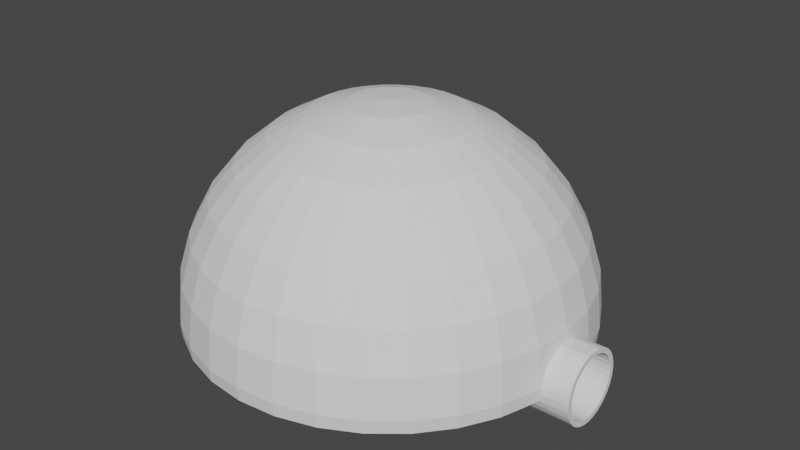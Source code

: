# Source: IGLOO_2_.BLEND  (saved by Blender 2.80.75; exported with 4.5.12 LTS)
import bpy
from mathutils import Matrix  # noqa: F401  (used for matrix-valued properties, if any)

bpy.ops.wm.read_factory_settings(use_empty=True)
scene = bpy.context.scene
scene.name = 'Scene'

# ---- collections
col_collection = bpy.data.collections.new('Collection'); scene.collection.children.link(col_collection)

# ---- world
world_world = bpy.data.worlds.new('World'); scene.world = world_world
world_world.use_nodes = True; world_world.node_tree.nodes.clear()
_N = world_world.node_tree.nodes; _L = world_world.node_tree.links
n0 = _N.new('ShaderNodeOutputWorld'); n0.name = 'World Output'; n0.location = (300, 300)
n1 = _N.new('ShaderNodeBackground'); n1.name = 'Background'; n1.location = (10, 300)
n1.inputs[0].default_value = (0.05088, 0.05088, 0.05088, 1.0)
_L.new(n1.outputs[0], n0.inputs[0])
n0.is_active_output = True
world_world.color = (0.05088, 0.05088, 0.05088)
world_world.use_sun_shadow = False
world_world.sun_shadow_jitter_overblur = 0.0

# ---- meshes
me_cylinder_002 = bpy.data.meshes.new('Cylinder.002')
me_cylinder_002.from_pydata([(0.0, 1.0, -1.0), (0.0, 1.0, 1.0), (0.1951, 0.9808, -1.0), (0.1951, 0.9808, 1.0), (0.3827, 0.9239, -1.0), (0.3827, 0.9239, 1.0), (0.5556, 0.8315, -1.0), (0.5556, 0.8315, 1.0), (0.7071, 0.7071, -1.0), (0.7071, 0.7071, 1.0), (0.8315, 0.5556, -1.0), (0.8315, 0.5556, 1.0), (0.9239, 0.3827, -1.0), (0.9239, 0.3827, 1.0), (0.9808, 0.1951, -1.0), (0.9808, 0.1951, 1.0), (1.0, 7.55e-08, -1.0), (1.0, 7.55e-08, 1.0), (0.9808, -0.1951, -1.0), (0.9808, -0.1951, 1.0), (0.9239, -0.3827, -1.0), (0.9239, -0.3827, 1.0), (0.8315, -0.5556, -1.0), (0.8315, -0.5556, 1.0), (0.7071, -0.7071, -1.0), (0.7071, -0.7071, 1.0), (0.5556, -0.8315, -1.0), (0.5556, -0.8315, 1.0), (0.3827, -0.9239, -1.0), (0.3827, -0.9239, 1.0), (0.1951, -0.9808, -1.0), (0.1951, -0.9808, 1.0), (-3.258e-07, -1.0, -1.0), (-3.258e-07, -1.0, 1.0), (-0.1951, -0.9808, -1.0), (-0.1951, -0.9808, 1.0), (-0.3827, -0.9239, -1.0), (-0.3827, -0.9239, 1.0), (-0.5556, -0.8315, -1.0), (-0.5556, -0.8315, 1.0), (-0.7071, -0.7071, -1.0), (-0.7071, -0.7071, 1.0), (-0.8315, -0.5556, -1.0), (-0.8315, -0.5556, 1.0), (-0.9239, -0.3827, -1.0), (-0.9239, -0.3827, 1.0), (-0.9239, 0.3827, -1.0), (-0.9239, 0.3827, 1.0), (-0.8315, 0.5556, -1.0), (-0.8315, 0.5556, 1.0), (-0.7071, 0.7071, -1.0), (-0.7071, 0.7071, 1.0), (-0.5556, 0.8315, -1.0), (-0.5556, 0.8315, 1.0), (-0.3827, 0.9239, -1.0), (-0.3827, 0.9239, 1.0), (-0.1951, 0.9808, -1.0), (-0.1951, 0.9808, 1.0), (-0.9738, -0.2182, -1.0), (-0.9738, -0.2182, 1.0), (-0.9731, 0.2204, 1.0), (-0.9731, 0.2204, -1.0), (-0.3292, 0.7947, 1.0), (-0.3292, 0.7947, -1.0), (-0.8376, -0.1877, 1.0), (-0.8376, -0.1877, -1.0), (-0.1678, 0.8437, 1.0), (-0.1678, 0.8437, -1.0), (-0.837, 0.1896, 1.0), (-0.837, 0.1896, -1.0), (0.4779, -0.7152, 1.0), (0.4779, -0.7152, -1.0), (0.6082, -0.6082, 1.0), (0.6082, -0.6082, -1.0), (-0.8277, 0.2204, 1.0), (-0.7947, 0.3292, 1.0), (-0.7947, 0.3292, -1.0), (-0.8277, 0.2204, -1.0), (-1.577e-08, 0.8602, 1.0), (-1.577e-08, 0.8602, -1.0), (0.7152, -0.4779, 1.0), (0.7152, -0.4779, -1.0), (-0.6082, 0.6082, 1.0), (-0.6082, 0.6082, -1.0), (-0.6082, -0.6082, 1.0), (-0.6082, -0.6082, -1.0), (-0.4779, -0.7152, 1.0), (-0.4779, -0.7152, -1.0), (-0.7152, 0.4779, 1.0), (-0.7152, 0.4779, -1.0), (-0.3292, -0.7947, 1.0), (-0.3292, -0.7947, -1.0), (0.3292, 0.7947, 1.0), (0.3292, 0.7947, -1.0), (0.1678, 0.8437, 1.0), (0.1678, 0.8437, -1.0), (-0.7152, -0.4779, 1.0), (-0.7152, -0.4779, -1.0), (0.4779, 0.7152, 1.0), (0.4779, 0.7152, -1.0), (-0.4779, 0.7152, 1.0), (-0.4779, 0.7152, -1.0), (-0.7947, -0.3292, 1.0), (-0.7947, -0.3292, -1.0), (-0.1678, -0.8437, 1.0), (-0.1678, -0.8437, -1.0), (-2.961e-07, -0.8602, 1.0), (-2.961e-07, -0.8602, -1.0), (0.8437, -0.1678, 1.0), (0.8437, -0.1678, -1.0), (0.1678, -0.8437, 1.0), (0.1678, -0.8437, -1.0), (0.7152, 0.4779, 1.0), (0.7152, 0.4779, -1.0), (-0.8284, -0.2182, -1.0), (-0.8284, -0.2182, 1.0), (0.7947, 0.3292, 1.0), (0.7947, 0.3292, -1.0), (0.6082, 0.6082, 1.0), (0.6082, 0.6082, -1.0), (0.7947, -0.3292, 1.0), (0.7947, -0.3292, -1.0), (0.3292, -0.7947, 1.0), (0.3292, -0.7947, -1.0), (0.8602, 6.494e-08, 1.0), (0.8602, 6.494e-08, -1.0), (0.8437, 0.1678, 1.0), (0.8437, 0.1678, -1.0)], [], [(0, 1, 3, 2), (2, 3, 5, 4), (4, 5, 7, 6), (6, 7, 9, 8), (8, 9, 11, 10), (10, 11, 13, 12), (12, 13, 15, 14), (14, 15, 17, 16), (16, 17, 19, 18), (18, 19, 21, 20), (20, 21, 23, 22), (22, 23, 25, 24), (24, 25, 27, 26), (26, 27, 29, 28), (28, 29, 31, 30), (30, 31, 33, 32), (32, 33, 35, 34), (34, 35, 37, 36), (36, 37, 39, 38), (38, 39, 41, 40), (40, 41, 43, 42), (42, 43, 45, 44), (44, 45, 59, 58), (46, 47, 49, 48), (48, 49, 51, 50), (50, 51, 53, 52), (52, 53, 55, 54), (3, 1, 57, 55, 53, 51, 49, 47, 60, 74, 75, 88, 82, 100, 62, 66, 78, 94, 92, 98, 118, 112, 116, 126, 124, 108, 120, 80, 72, 70, 122, 110, 106, 104, 90, 86, 84, 96, 102, 115, 59, 45, 43, 41, 39, 37, 35, 33, 31, 29, 27, 25, 23, 21, 19, 17, 15, 13, 11, 9, 7, 5), (54, 55, 57, 56), (56, 57, 1, 0), (0, 2, 4, 6, 8, 10, 12, 14, 16, 18, 20, 22, 24, 26, 28, 30, 32, 34, 36, 38, 40, 42, 44, 58, 114, 103, 97, 85, 87, 91, 105, 107, 111, 123, 71, 73, 81, 121, 109, 125, 127, 117, 113, 119, 99, 93, 95, 79, 67, 63, 101, 83, 89, 76, 77, 61, 46, 48, 50, 52, 54, 56), (61, 60, 47, 46), (58, 114, 65, 69, 77, 61), (60, 59, 58, 61), (109, 108, 124, 125), (69, 68, 74, 77), (81, 80, 120, 121), (73, 72, 80, 81), (83, 82, 88, 89), (127, 126, 116, 117), (125, 124, 126, 127), (113, 112, 118, 119), (65, 114, 115, 64), (105, 104, 106, 107), (63, 62, 100, 101), (107, 106, 110, 111), (76, 75, 74, 77), (119, 118, 98, 99), (87, 86, 90, 91), (74, 68, 64, 115, 59, 60), (99, 98, 92, 93), (71, 70, 72, 73), (67, 66, 62, 63), (101, 100, 82, 83), (115, 114, 58, 59), (64, 68, 69, 65), (123, 122, 70, 71), (85, 84, 86, 87), (77, 74, 60, 61), (103, 102, 96, 97), (117, 116, 112, 113), (95, 94, 78, 79), (89, 88, 75, 76), (121, 120, 108, 109), (91, 90, 104, 105), (79, 78, 66, 67), (102, 103, 114, 115), (111, 110, 122, 123), (93, 92, 94, 95), (97, 96, 84, 85)])
_uv = me_cylinder_002.uv_layers.new(name='UVMap')
_uv.uv.foreach_set('vector', [1.0, 0.5, 1.0, 1.0, 0.9688, 1.0, 0.9688, 0.5, 0.9688, 0.5, 0.9688, 1.0, 0.9375, 1.0, 0.9375, 0.5, 0.9375, 0.5, 0.9375, 1.0, 0.9062, 1.0, 0.9062, 0.5, 0.9062, 0.5, 0.9062, 1.0, 0.875, 1.0, 0.875, 0.5, 0.875, 0.5, 0.875, 1.0, 0.8438, 1.0, 0.8438, 0.5, 0.8438, 0.5, 0.8438, 1.0, 0.8125, 1.0, 0.8125, 0.5, 0.8125, 0.5, 0.8125, 1.0, 0.7812, 1.0, 0.7812, 0.5, 0.7812, 0.5, 0.7812, 1.0, 0.75, 1.0, 0.75, 0.5, 0.75, 0.5, 0.75, 1.0, 0.7188, 1.0, 0.7188, 0.5, 0.7188, 0.5, 0.7188, 1.0, 0.6875, 1.0, 0.6875, 0.5, 0.6875, 0.5, 0.6875, 1.0, 0.6562, 1.0, 0.6562, 0.5, 0.6562, 0.5, 0.6562, 1.0, 0.625, 1.0, 0.625, 0.5, 0.625, 0.5, 0.625, 1.0, 0.5938, 1.0, 0.5938, 0.5, 0.5938, 0.5, 0.5938, 1.0, 0.5625, 1.0, 0.5625, 0.5, 0.5625, 0.5, 0.5625, 1.0, 0.5312, 1.0, 0.5312, 0.5, 0.5312, 0.5, 0.5312, 1.0, 0.5, 1.0, 0.5, 0.5, 0.5, 0.5, 0.5, 1.0, 0.4688, 1.0, 0.4688, 0.5, 0.4688, 0.5, 0.4688, 1.0, 0.4375, 1.0, 0.4375, 0.5, 0.4375, 0.5, 0.4375, 1.0, 0.4062, 1.0, 0.4062, 0.5, 0.4062, 0.5, 0.4062, 1.0, 0.375, 1.0, 0.375, 0.5, 0.375, 0.5, 0.375, 1.0, 0.3438, 1.0, 0.3438, 0.5, 0.3438, 0.5, 0.3438, 1.0, 0.3125, 1.0, 0.3125, 0.5, 0.3125, 0.5, 0.3125, 1.0, 0.2851, 1.0, 0.2851, 0.5, 0.1875, 0.5, 0.1875, 1.0, 0.1562, 1.0, 0.1562, 0.5, 0.1562, 0.5, 0.1562, 1.0, 0.125, 1.0, 0.125, 0.5, 0.125, 0.5, 0.125, 1.0, 0.09375, 1.0, 0.09375, 0.5, 0.09375, 0.5, 0.09375, 1.0, 0.0625, 1.0, 0.0625, 0.5, 0.2968, 0.4854, 0.25, 0.49, 0.2032, 0.4854, 0.1582, 0.4717, 0.1167, 0.4496, 0.08029, 0.4197, 0.05045, 0.3833, 0.02827, 0.3418, 0.01646, 0.3029, 0.05135, 0.3029, 0.05927, 0.329, 0.07835, 0.3647, 0.104, 0.396, 0.1353, 0.4217, 0.171, 0.4407, 0.2097, 0.4525, 0.25, 0.4564, 0.2903, 0.4525, 0.329, 0.4407, 0.3647, 0.4217, 0.396, 0.396, 0.4217, 0.3647, 0.4407, 0.329, 0.4525, 0.2903, 0.4564, 0.25, 0.4525, 0.2097, 0.4407, 0.171, 0.4217, 0.1353, 0.396, 0.104, 0.3647, 0.07835, 0.329, 0.05927, 0.2903, 0.04752, 0.25, 0.04355, 0.2097, 0.04752, 0.171, 0.05927, 0.1353, 0.07835, 0.104, 0.104, 0.07835, 0.1353, 0.05927, 0.171, 0.05119, 0.1976, 0.01629, 0.1976, 0.02827, 0.1582, 0.05045, 0.1167, 0.08029, 0.08029, 0.1167, 0.05045, 0.1582, 0.02827, 0.2032, 0.01461, 0.25, 0.01, 0.2968, 0.01461, 0.3418, 0.02827, 0.3833, 0.05045, 0.4197, 0.08029, 0.4496, 0.1167, 0.4717, 0.1582, 0.4854, 0.2032, 0.49, 0.25, 0.4854, 0.2968, 0.4717, 0.3418, 0.4496, 0.3833, 0.4197, 0.4197, 0.3833, 0.4496, 0.3418, 0.4717, 0.0625, 0.5, 0.0625, 1.0, 0.03125, 1.0, 0.03125, 0.5, 0.03125, 0.5, 0.03125, 1.0, 0.0, 1.0, 0.0, 0.5, 0.75, 0.49, 0.7968, 0.4854, 0.8418, 0.4717, 0.8833, 0.4496, 0.9197, 0.4197, 0.9496, 0.3833, 0.9717, 0.3418, 0.9854, 0.2968, 0.99, 0.25, 0.9854, 0.2032, 0.9717, 0.1582, 0.9496, 0.1167, 0.9197, 0.08029, 0.8833, 0.05045, 0.8418, 0.02827, 0.7968, 0.01461, 0.75, 0.01, 0.7032, 0.01461, 0.6582, 0.02827, 0.6167, 0.05045, 0.5803, 0.08029, 0.5504, 0.1167, 0.5283, 0.1582, 0.5163, 0.1976, 0.5512, 0.1976, 0.5593, 0.171, 0.5783, 0.1353, 0.604, 0.104, 0.6353, 0.07835, 0.671, 0.05927, 0.7097, 0.04752, 0.75, 0.04355, 0.7903, 0.04752, 0.829, 0.05927, 0.8647, 0.07835, 0.896, 0.104, 0.9217, 0.1353, 0.9407, 0.171, 0.9525, 0.2097, 0.9564, 0.25, 0.9525, 0.2903, 0.9407, 0.329, 0.9217, 0.3647, 0.896, 0.396, 0.8647, 0.4217, 0.829, 0.4407, 0.7903, 0.4525, 0.75, 0.4564, 0.7097, 0.4525, 0.671, 0.4407, 0.6353, 0.4217, 0.604, 0.396, 0.5783, 0.3647, 0.5593, 0.329, 0.5514, 0.3029, 0.5165, 0.3029, 0.5283, 0.3418, 0.5504, 0.3833, 0.5803, 0.4197, 0.6167, 0.4496, 0.6582, 0.4717, 0.7032, 0.4854, 0.2145, 0.5, 0.2145, 1.0, 0.1875, 1.0, 0.1875, 0.5, 0.0, 0.0, 0.0, 0.0, 0.0, 0.0, 0.0, 0.0, 0.0, 0.0, 0.0, 0.0, 0.0, 0.0, 0.0, 0.0, 0.0, 0.0, 0.0, 0.0, 0.7188, 0.5644, 0.7188, 0.9071, 0.75, 0.9071, 0.75, 0.5644, 0.0, 0.0, 0.0, 0.0, 0.0, 0.0, 0.0, 0.0, 0.6562, 0.5644, 0.6562, 0.9071, 0.6875, 0.9071, 0.6875, 0.5644, 0.625, 0.5644, 0.625, 0.9071, 0.6562, 0.9071, 0.6562, 0.5644, 0.125, 0.5644, 0.125, 0.9071, 0.1562, 0.9071, 0.1562, 0.5644, 0.7812, 0.5644, 0.7812, 0.9071, 0.8125, 0.9071, 0.8125, 0.5644, 0.75, 0.5644, 0.75, 0.9071, 0.7812, 0.9071, 0.7812, 0.5644, 0.8438, 0.5644, 0.8438, 0.9071, 0.875, 0.9071, 0.875, 0.5644, 0.0, 0.0, 0.0, 0.0, 0.0, 0.0, 0.0, 0.0, 0.4688, 0.5644, 0.4688, 0.9071, 0.5, 0.9071, 0.5, 0.5644, 0.0625, 0.5644, 0.0625, 0.9071, 0.09375, 0.9071, 0.09375, 0.5644, 0.5, 0.5644, 0.5, 0.9071, 0.5312, 0.9071, 0.5312, 0.5644, 0.1875, 0.5644, 0.1875, 0.9071, 0.2086, 0.9071, 0.2086, 0.5644, 0.875, 0.5644, 0.875, 0.9071, 0.9062, 0.9071, 0.9062, 0.5644, 0.4062, 0.5644, 0.4062, 0.9071, 0.4375, 0.9071, 0.4375, 0.5644, 0.0, 0.0, 0.0, 0.0, 0.0, 0.0, 0.0, 0.0, 0.0, 0.0, 0.0, 0.0, 0.9062, 0.5644, 0.9062, 0.9071, 0.9375, 0.9071, 0.9375, 0.5644, 0.5938, 0.5644, 0.5938, 0.9071, 0.625, 0.9071, 0.625, 0.5644, 0.03125, 0.5644, 0.03125, 0.9071, 0.0625, 0.9071, 0.0625, 0.5644, 0.09375, 0.5644, 0.09375, 0.9071, 0.125, 0.9071, 0.125, 0.5644, 0.5788, 0.8604, 0.5788, 0.8865, 0.6178, 0.8865, 0.6178, 0.8604, 0.0, 0.0, 0.0, 0.0, 0.0, 0.0, 0.0, 0.0, 0.5625, 0.5644, 0.5625, 0.9071, 0.5938, 0.9071, 0.5938, 0.5644, 0.375, 0.5644, 0.375, 0.9071, 0.4062, 0.9071, 0.4062, 0.5644, 0.5786, 0.3635, 0.5786, 0.3896, 0.6176, 0.3896, 0.6176, 0.3635, 0.3125, 0.5644, 0.3125, 0.9071, 0.3438, 0.9071, 0.3438, 0.5644, 0.8125, 0.5644, 0.8125, 0.9071, 0.8438, 0.9071, 0.8438, 0.5644, 0.9688, 0.5644, 0.9688, 0.9071, 1.0, 0.9071, 1.0, 0.5644, 0.1562, 0.5644, 0.1562, 0.9071, 0.1875, 0.9071, 0.1875, 0.5644, 0.6875, 0.5644, 0.6875, 0.9071, 0.7188, 0.9071, 0.7188, 0.5644, 0.4375, 0.5644, 0.4375, 0.9071, 0.4688, 0.9071, 0.4688, 0.5644, 0.0, 0.5644, 0.0, 0.9071, 0.03125, 0.9071, 0.03125, 0.5644, 0.3125, 0.9071, 0.3125, 0.5644, 0.291, 0.5644, 0.291, 0.9071, 0.5312, 0.5644, 0.5312, 0.9071, 0.5625, 0.9071, 0.5625, 0.5644, 0.9375, 0.5644, 0.9375, 0.9071, 0.9688, 0.9071, 0.9688, 0.5644, 0.3438, 0.5644, 0.3438, 0.9071, 0.375, 0.9071, 0.375, 0.5644])
me_cylinder_002.use_remesh_preserve_volume = False
me_cylinder_002.use_remesh_preserve_attributes = False
me_cylinder_002.use_mirror_vertex_groups = False
me_cylinder_002.update()
me_cube_007 = bpy.data.meshes.new('Cube.007')
me_cube_007.from_pydata([(0.8542, 0.0334, -1.0), (0.8542, -0.0334, -1.0), (0.8111, -0.179, 1.0), (0.8089, -0.1785, -1.0), (0.1613, -0.8997, 1.0), (0.1609, -0.8974, -1.0), (-8.161e-08, -0.9173, 1.0), (-7.994e-08, -0.9149, -1.0), (-0.1613, -0.8997, 1.0), (-0.1609, -0.8974, -1.0), (-0.5847, -0.6487, 1.0), (-0.5832, -0.647, -1.0), (-0.4594, -0.7627, 1.0), (-0.4582, -0.7607, -1.0), (-0.764, 0.351, 1.0), (-0.762, 0.3501, -1.0), (0.6876, -0.5096, 1.0), (0.6858, -0.5083, -1.0), (-0.6876, 0.5096, 1.0), (-0.6858, 0.5083, -1.0), (0.764, -0.351, 1.0), (0.762, -0.3501, -1.0), (0.824, 0.0334, 1.0), (0.8218, 0.0334, -1.0), (0.4594, -0.7627, 1.0), (0.4582, -0.7607, -1.0), (0.5847, -0.6487, 1.0), (0.5832, -0.647, -1.0), (0.3165, -0.8475, 1.0), (0.3156, -0.8453, -1.0), (-0.1613, 0.8997, 1.0), (-0.1609, 0.8974, -1.0), (0.764, 0.351, 1.0), (0.762, 0.3501, -1.0), (0.8111, 0.179, 1.0), (0.8089, 0.1785, -1.0), (-0.8111, -0.179, 1.0), (-0.8089, -0.1785, -1.0), (0.6876, 0.5096, 1.0), (0.6858, 0.5083, -1.0), (0.4594, 0.7627, 1.0), (0.4582, 0.7607, -1.0), (-0.8269, -1.239e-07, 1.0), (-0.8248, -1.183e-07, -1.0), (0.824, -0.0334, 1.0), (0.8218, -0.0334, -1.0), (-0.6876, -0.5096, 1.0), (-0.6858, -0.5083, -1.0), (-0.8111, 0.179, 1.0), (-0.8089, 0.1785, -1.0), (-0.3165, 0.8475, 1.0), (-0.3156, 0.8453, -1.0), (0.5847, 0.6487, 1.0), (0.5832, 0.647, -1.0), (0.0, 0.9173, 1.0), (0.0, 0.9149, -1.0), (0.3165, 0.8475, 1.0), (0.3156, 0.8453, -1.0), (-0.764, -0.351, 1.0), (-0.762, -0.3501, -1.0), (-0.5847, 0.6487, 1.0), (-0.5832, 0.647, -1.0), (-0.4594, 0.7627, 1.0), (-0.4582, 0.7607, -1.0), (0.1613, 0.8997, 1.0), (0.1609, 0.8974, -1.0), (0.8237, -0.0334, -1.0), (0.8342, -0.0334, 0.3207), (0.8237, -0.0334, 1.0), (0.8237, -0.0334, 0.7761), (0.8237, -0.0334, 0.7761), (0.8237, 0.0334, -1.0), (0.8237, 0.0334, 0.7761), (0.8237, 0.0334, 1.0), (0.8237, 0.0334, 0.7761), (0.8303, -0.0334, -1.0)], [(1, 67), (66, 70), (69, 70), (71, 0)], [(5, 4, 6, 7), (25, 24, 28, 29), (53, 52, 38, 39), (29, 28, 4, 5), (19, 18, 60, 61), (37, 36, 42, 43), (63, 62, 50, 51), (15, 14, 18, 19), (43, 42, 48, 49), (11, 10, 46, 47), (51, 50, 30, 31), (59, 58, 36, 37), (49, 48, 14, 15), (57, 56, 40, 41), (39, 38, 32, 33), (13, 12, 10, 11), (27, 26, 24, 25), (3, 2, 20, 21), (31, 30, 54, 55), (33, 32, 34, 35), (7, 6, 8, 9), (23, 72, 71), (41, 40, 52, 53), (21, 20, 16, 17), (65, 64, 56, 57), (47, 46, 58, 59), (9, 8, 12, 13), (61, 60, 62, 63), (55, 54, 64, 65), (17, 16, 26, 27), (45, 70, 44, 2, 3), (35, 34, 22, 74, 72, 23), (44, 68, 73, 22, 34, 32, 38, 52, 40, 56, 64, 54, 30, 50, 62, 60, 18, 14, 48, 42, 36, 58, 46, 10, 12, 8, 6, 4, 28, 24, 26, 16, 20, 2), (71, 66, 1, 75, 45, 3, 21, 17, 27, 25, 29, 5, 7, 9, 13, 11, 47, 59, 37, 43, 49, 15, 19, 61, 63, 51, 31, 55, 65, 57, 41, 53, 39, 33, 35, 23)])
_uv = me_cube_007.uv_layers.new(name='UVMap')
_uv.uv.foreach_set('vector', [0.2812, 0.4836, 0.2812, 0.4921, 0.25, 0.4921, 0.25, 0.4836, 0.3437, 0.4836, 0.3437, 0.4921, 0.3125, 0.4921, 0.3125, 0.4836, 0.625, 0.4836, 0.625, 0.4921, 0.5937, 0.4921, 0.5937, 0.4836, 0.3125, 0.4836, 0.3125, 0.4921, 0.2812, 0.4921, 0.2812, 0.4836, 0.9062, 0.4836, 0.9062, 0.4921, 0.875, 0.4921, 0.875, 0.4836, 0.03125, 0.4836, 0.03125, 0.4921, 0.0, 0.4921, 0.0, 0.4836, 0.8438, 0.4836, 0.8438, 0.4921, 0.8125, 0.4921, 0.8125, 0.4836, 0.9375, 0.4836, 0.9375, 0.4921, 0.9062, 0.4921, 0.9062, 0.4836, 1.0, 0.4836, 1.0, 0.4921, 0.9688, 0.4921, 0.9688, 0.4836, 0.125, 0.4836, 0.125, 0.4921, 0.09375, 0.4921, 0.09375, 0.4836, 0.8125, 0.4836, 0.8125, 0.4921, 0.7812, 0.4921, 0.7812, 0.4836, 0.0625, 0.4836, 0.0625, 0.4921, 0.03125, 0.4921, 0.03125, 0.4836, 0.9688, 0.4836, 0.9688, 0.4921, 0.9375, 0.4921, 0.9375, 0.4836, 0.6875, 0.4836, 0.6875, 0.4921, 0.6562, 0.4921, 0.6562, 0.4836, 0.5937, 0.4836, 0.5937, 0.4921, 0.5625, 0.4921, 0.5625, 0.4836, 0.1562, 0.4836, 0.1562, 0.4921, 0.125, 0.4921, 0.125, 0.4836, 0.375, 0.4836, 0.375, 0.4921, 0.3437, 0.4921, 0.3437, 0.4836, 0.4687, 0.4836, 0.4687, 0.4921, 0.4375, 0.4921, 0.4375, 0.4836, 0.7812, 0.4836, 0.7812, 0.4921, 0.75, 0.4921, 0.75, 0.4836, 0.5625, 0.4836, 0.5625, 0.4921, 0.5312, 0.4921, 0.5312, 0.4836, 0.25, 0.4836, 0.25, 0.4921, 0.2187, 0.4921, 0.2187, 0.4836, 0.4117, 0.2795, 0.4525, 0.2833, 0.4117, 0.2833, 0.6562, 0.4836, 0.6562, 0.4921, 0.625, 0.4921, 0.625, 0.4836, 0.4375, 0.4836, 0.4375, 0.4921, 0.4062, 0.4921, 0.4062, 0.4836, 0.7188, 0.4836, 0.7188, 0.4921, 0.6875, 0.4921, 0.6875, 0.4836, 0.09375, 0.4836, 0.09375, 0.4921, 0.0625, 0.4921, 0.0625, 0.4836, 0.6234, 0.6739, 0.4145, 0.5841, 0.3874, 0.5781, 0.634, 0.6614, 0.875, 0.4836, 0.875, 0.4921, 0.8438, 0.4921, 0.8438, 0.4836, 0.75, 0.4836, 0.75, 0.4921, 0.7188, 0.4921, 0.7188, 0.4836, 0.4062, 0.4836, 0.4062, 0.4921, 0.375, 0.4921, 0.375, 0.4836, 0.4941, 0.4836, 0.4942, 0.4911, 0.4942, 0.4921, 0.4687, 0.4921, 0.4687, 0.4836, 0.5312, 0.4836, 0.5312, 0.4921, 0.5058, 0.4921, 0.5058, 0.4911, 0.5058, 0.4911, 0.5059, 0.4836, 0.647, 0.6292, 0.647, 0.6292, 0.647, 0.6208, 0.647, 0.6208, 0.6486, 0.6026, 0.6545, 0.5811, 0.6641, 0.5613, 0.6769, 0.5439, 0.6926, 0.5297, 0.7104, 0.5191, 0.7298, 0.5125, 0.75, 0.5103, 0.7702, 0.5125, 0.7896, 0.5191, 0.8074, 0.5297, 0.8231, 0.5439, 0.8359, 0.5613, 0.8455, 0.5811, 0.8514, 0.6026, 0.8534, 0.625, 0.8514, 0.6474, 0.8455, 0.6689, 0.8359, 0.6887, 0.8231, 0.7061, 0.8074, 0.7203, 0.7702, 0.7375, 0.75, 0.7397, 0.7298, 0.7375, 0.7104, 0.7309, 0.6926, 0.7203, 0.6769, 0.7061, 0.6641, 0.6887, 0.6545, 0.6689, 0.6486, 0.6474, 0.353, 0.6208, 0.353, 0.6292, 0.3568, 0.6292, 0.3538, 0.6292, 0.3527, 0.6292, 0.3511, 0.6473, 0.3452, 0.6688, 0.3357, 0.6885, 0.3229, 0.7059, 0.3073, 0.7201, 0.2895, 0.7307, 0.2701, 0.7372, 0.25, 0.7394, 0.2299, 0.7372, 0.1927, 0.7201, 0.1771, 0.7059, 0.1643, 0.6885, 0.1548, 0.6688, 0.1489, 0.6473, 0.1469, 0.625, 0.1489, 0.6027, 0.1548, 0.5812, 0.1643, 0.5615, 0.1771, 0.5441, 0.1927, 0.5299, 0.2105, 0.5193, 0.2299, 0.5128, 0.25, 0.5106, 0.2701, 0.5128, 0.2895, 0.5193, 0.3073, 0.5299, 0.3229, 0.5441, 0.3357, 0.5615, 0.3452, 0.5812, 0.3511, 0.6027, 0.3527, 0.6208])
me_cube_007.use_remesh_preserve_volume = False
me_cube_007.use_remesh_preserve_attributes = False
me_cube_007.use_mirror_vertex_groups = False
me_cube_007.update()
me_sphere = bpy.data.meshes.new('Sphere')
me_sphere.from_pydata([(0.0, 0.1878, 0.9147), (0.0, 0.3683, 0.8599), (0.0, 0.5347, 0.771), (0.0, 0.6805, 0.6513), (0.0, 0.8002, 0.5054), (0.0, 0.8892, 0.3391), (0.0, 0.9439, 0.1585), (0.0, 0.9624, -0.02925), (0.03663, 0.1842, 0.9147), (0.07185, 0.3612, 0.8599), (0.1043, 0.5244, 0.771), (0.1328, 0.6675, 0.6513), (0.1561, 0.7849, 0.5054), (0.1735, 0.8721, 0.3391), (0.1842, 0.9258, 0.1585), (0.1878, 0.9439, -0.02925), (0.07185, 0.1735, 0.9147), (0.1409, 0.3403, 0.8599), (0.2046, 0.494, 0.771), (0.2604, 0.6287, 0.6513), (0.3062, 0.7393, 0.5054), (0.3403, 0.8215, 0.3391), (0.3612, 0.8721, 0.1585), (0.3683, 0.8892, -0.02925), (0.1043, 0.1561, 0.9147), (0.2046, 0.3062, 0.8599), (0.2971, 0.4446, 0.771), (0.3781, 0.5658, 0.6513), (0.4446, 0.6654, 0.5054), (0.494, 0.7393, 0.3391), (0.5244, 0.7849, 0.1585), (0.5347, 0.8002, -0.02925), (0.1328, 0.1328, 0.9147), (0.2604, 0.2604, 0.8599), (0.3781, 0.3781, 0.771), (0.4812, 0.4812, 0.6513), (0.5658, 0.5658, 0.5054), (0.6287, 0.6287, 0.3391), (0.6675, 0.6675, 0.1585), (0.6805, 0.6805, -0.02925), (0.1561, 0.1043, 0.9147), (0.3062, 0.2046, 0.8599), (0.4446, 0.2971, 0.771), (0.5658, 0.3781, 0.6513), (0.6654, 0.4446, 0.5054), (0.7393, 0.494, 0.3391), (0.7849, 0.5244, 0.1585), (0.8002, 0.5347, -0.02925), (0.1735, 0.07185, 0.9147), (0.3403, 0.1409, 0.8599), (0.494, 0.2046, 0.771), (0.6287, 0.2604, 0.6513), (0.7393, 0.3062, 0.5054), (0.8215, 0.3403, 0.3391), (0.8721, 0.3612, 0.1585), (0.8892, 0.3683, -0.02925), (0.1842, 0.03663, 0.9147), (0.3612, 0.07185, 0.8599), (0.5244, 0.1043, 0.771), (0.6675, 0.1328, 0.6513), (0.7849, 0.1561, 0.5054), (0.8721, 0.1735, 0.3391), (0.9258, 0.1842, 0.1585), (0.9439, 0.1878, -0.02925), (0.1878, -3.144e-07, 0.9147), (0.3683, -3.072e-07, 0.8599), (0.5347, -3e-07, 0.771), (0.6805, -3.072e-07, 0.6513), (0.8002, -3.215e-07, 0.5054), (0.8892, -2.642e-07, 0.3391), (0.9439, -3.789e-07, 0.1585), (0.1842, -0.03663, 0.9147), (0.3612, -0.07185, 0.8599), (0.5244, -0.1043, 0.771), (0.6675, -0.1328, 0.6513), (0.7849, -0.1561, 0.5054), (0.8721, -0.1735, 0.3391), (0.9258, -0.1842, 0.1585), (0.9439, -0.1878, -0.02925), (0.1735, -0.07185, 0.9147), (0.3403, -0.1409, 0.8599), (0.494, -0.2046, 0.771), (0.6287, -0.2604, 0.6513), (0.7393, -0.3062, 0.5054), (0.8215, -0.3403, 0.3391), (0.8721, -0.3612, 0.1585), (0.8892, -0.3683, -0.02925), (0.1561, -0.1043, 0.9147), (0.3062, -0.2046, 0.8599), (0.4446, -0.2971, 0.771), (0.5658, -0.3781, 0.6513), (0.6654, -0.4446, 0.5054), (0.7393, -0.494, 0.3391), (0.7849, -0.5244, 0.1585), (0.8002, -0.5347, -0.02925), (0.1328, -0.1328, 0.9147), (0.2604, -0.2604, 0.8599), (0.3781, -0.3781, 0.771), (0.4812, -0.4812, 0.6513), (0.5658, -0.5658, 0.5054), (0.6287, -0.6287, 0.3391), (0.6675, -0.6675, 0.1585), (0.6805, -0.6805, -0.02925), (0.1043, -0.1561, 0.9147), (0.2046, -0.3062, 0.8599), (0.2971, -0.4446, 0.771), (0.3781, -0.5658, 0.6513), (0.4446, -0.6654, 0.5054), (0.494, -0.7393, 0.3391), (0.5244, -0.7849, 0.1585), (0.5347, -0.8002, -0.02925), (0.07185, -0.1735, 0.9147), (0.1409, -0.3403, 0.8599), (0.2046, -0.494, 0.771), (0.2604, -0.6287, 0.6513), (0.3062, -0.7393, 0.5054), (0.3403, -0.8215, 0.3391), (0.3612, -0.8721, 0.1585), (0.3683, -0.8892, -0.02925), (0.03663, -0.1842, 0.9147), (0.07185, -0.3612, 0.8599), (0.1043, -0.5244, 0.771), (0.1328, -0.6675, 0.6513), (0.1561, -0.7849, 0.5054), (0.1735, -0.8721, 0.3391), (0.1842, -0.9258, 0.1585), (0.1878, -0.9439, -0.02925), (-6.941e-09, -0.1878, 0.9147), (3.967e-08, -0.3683, 0.8599), (2.533e-08, -0.5347, 0.771), (-2.487e-08, -0.6805, 0.6513), (-8.223e-08, -0.8002, 0.5054), (6.118e-08, -0.8892, 0.3391), (-8.223e-08, -0.9439, 0.1585), (-9.657e-08, -0.9624, -0.02925), (-0.03663, -0.1842, 0.9147), (-0.07185, -0.3612, 0.8599), (-0.1043, -0.5244, 0.771), (-0.1328, -0.6675, 0.6513), (-0.1561, -0.7849, 0.5054), (-0.1735, -0.8721, 0.3391), (-0.1842, -0.9258, 0.1585), (-0.1878, -0.9439, -0.02925), (-0.07185, -0.1735, 0.9147), (-0.1409, -0.3403, 0.8599), (-0.2046, -0.494, 0.771), (-0.2604, -0.6287, 0.6513), (-0.3062, -0.7393, 0.5054), (-0.3403, -0.8215, 0.3391), (-0.3612, -0.8721, 0.1585), (-0.3683, -0.8892, -0.02925), (-0.1043, -0.1561, 0.9147), (-0.2046, -0.3062, 0.8599), (-0.2971, -0.4446, 0.771), (-0.3781, -0.5658, 0.6513), (-0.4446, -0.6654, 0.5054), (-0.494, -0.7393, 0.3391), (-0.5244, -0.7849, 0.1585), (-0.5347, -0.8002, -0.02925), (-2.217e-07, -5.353e-07, 0.9332), (-0.1328, -0.1328, 0.9147), (-0.2604, -0.2604, 0.8599), (-0.3781, -0.3781, 0.771), (-0.4812, -0.4812, 0.6513), (-0.5658, -0.5658, 0.5054), (-0.6287, -0.6287, 0.3391), (-0.6675, -0.6675, 0.1585), (-0.6805, -0.6805, -0.02925), (-0.1561, -0.1043, 0.9147), (-0.3062, -0.2046, 0.8599), (-0.4446, -0.2971, 0.771), (-0.5658, -0.3781, 0.6513), (-0.6654, -0.4446, 0.5054), (-0.7393, -0.494, 0.3391), (-0.7849, -0.5244, 0.1585), (-0.8002, -0.5347, -0.02925), (-0.1735, -0.07185, 0.9147), (-0.3403, -0.1409, 0.8599), (-0.494, -0.2046, 0.771), (-0.6287, -0.2604, 0.6513), (-0.7393, -0.3062, 0.5054), (-0.8215, -0.3403, 0.3391), (-0.8721, -0.3612, 0.1585), (-0.8892, -0.3683, -0.02925), (-0.1842, -0.03663, 0.9147), (-0.3612, -0.07185, 0.8599), (-0.5244, -0.1043, 0.771), (-0.6675, -0.1328, 0.6513), (-0.7849, -0.1561, 0.5054), (-0.8721, -0.1735, 0.3391), (-0.9258, -0.1842, 0.1585), (-0.9439, -0.1878, -0.02925), (-0.1878, -3e-07, 0.9147), (-0.3683, -2.713e-07, 0.8599), (-0.5347, -2.713e-07, 0.771), (-0.6805, -1.781e-07, 0.6513), (-0.8002, -1.351e-07, 0.5054), (-0.8892, -3.072e-07, 0.3391), (-0.9439, -9.207e-08, 0.1585), (-0.9624, -1.351e-07, -0.02925), (-0.1842, 0.03663, 0.9147), (-0.3612, 0.07185, 0.8599), (-0.5244, 0.1043, 0.771), (-0.6675, 0.1328, 0.6513), (-0.7849, 0.1561, 0.5054), (-0.8721, 0.1735, 0.3391), (-0.9258, 0.1842, 0.1585), (-0.9439, 0.1878, -0.02925), (-0.1735, 0.07185, 0.9147), (-0.3403, 0.1409, 0.8599), (-0.494, 0.2046, 0.771), (-0.6287, 0.2604, 0.6513), (-0.7393, 0.3062, 0.5054), (-0.8215, 0.3403, 0.3391), (-0.8721, 0.3612, 0.1585), (-0.8892, 0.3683, -0.02925), (-0.1561, 0.1043, 0.9147), (-0.3062, 0.2046, 0.8599), (-0.4446, 0.2971, 0.771), (-0.5658, 0.3781, 0.6513), (-0.6654, 0.4446, 0.5054), (-0.7393, 0.494, 0.3391), (-0.7849, 0.5244, 0.1585), (-0.8002, 0.5347, -0.02925), (-0.1328, 0.1328, 0.9147), (-0.2604, 0.2604, 0.8599), (-0.3781, 0.3781, 0.771), (-0.4812, 0.4812, 0.6513), (-0.5658, 0.5658, 0.5054), (-0.6287, 0.6287, 0.3391), (-0.6675, 0.6675, 0.1585), (-0.6805, 0.6805, -0.02925), (-0.1043, 0.1561, 0.9147), (-0.2046, 0.3062, 0.8599), (-0.2971, 0.4446, 0.771), (-0.3781, 0.5658, 0.6513), (-0.4446, 0.6654, 0.5054), (-0.494, 0.7393, 0.3391), (-0.5244, 0.7849, 0.1585), (-0.5347, 0.8002, -0.02925), (-0.07185, 0.1735, 0.9147), (-0.1409, 0.3403, 0.8599), (-0.2046, 0.494, 0.771), (-0.2604, 0.6287, 0.6513), (-0.3062, 0.7393, 0.5054), (-0.3403, 0.8215, 0.3391), (-0.3612, 0.8721, 0.1585), (-0.3683, 0.8892, -0.02925), (-0.03663, 0.1842, 0.9147), (-0.07185, 0.3612, 0.8599), (-0.1043, 0.5244, 0.771), (-0.1328, 0.6675, 0.6513), (-0.1561, 0.7849, 0.5054), (-0.1735, 0.8721, 0.3391), (-0.1842, 0.9258, 0.1585), (-0.1878, 0.9439, -0.02925), (0.0, 0.1951, 0.9515), (0.0, 0.3827, 0.8946), (0.0, 0.5556, 0.8022), (0.0, 0.7071, 0.6779), (0.0, 0.8315, 0.5263), (0.0, 0.9239, 0.3534), (0.0, 0.9808, 0.1658), (0.0, 1.0, -0.02925), (0.03806, 0.1913, 0.9515), (0.07466, 0.3753, 0.8946), (0.1084, 0.5449, 0.8022), (0.1379, 0.6935, 0.6779), (0.1622, 0.8155, 0.5263), (0.1802, 0.9061, 0.3534), (0.1913, 0.9619, 0.1658), (0.1951, 0.9808, -0.02925), (0.07466, 0.1802, 0.9515), (0.1464, 0.3536, 0.8946), (0.2126, 0.5133, 0.8022), (0.2706, 0.6533, 0.6779), (0.3182, 0.7682, 0.5263), (0.3536, 0.8536, 0.3534), (0.3753, 0.9061, 0.1658), (0.3827, 0.9239, -0.02925), (0.1084, 0.1622, 0.9515), (0.2126, 0.3182, 0.8946), (0.3087, 0.4619, 0.8022), (0.3928, 0.5879, 0.6779), (0.4619, 0.6913, 0.5263), (0.5133, 0.7682, 0.3534), (0.5449, 0.8155, 0.1658), (0.5556, 0.8315, -0.02925), (0.1379, 0.1379, 0.9515), (0.2706, 0.2706, 0.8946), (0.3928, 0.3928, 0.8022), (0.5, 0.5, 0.6779), (0.5879, 0.5879, 0.5263), (0.6533, 0.6533, 0.3534), (0.6935, 0.6935, 0.1658), (0.7071, 0.7071, -0.02925), (0.1622, 0.1084, 0.9515), (0.3182, 0.2126, 0.8946), (0.4619, 0.3087, 0.8022), (0.5879, 0.3928, 0.6779), (0.6913, 0.4619, 0.5263), (0.7682, 0.5133, 0.3534), (0.8155, 0.5449, 0.1658), (0.8315, 0.5556, -0.02925), (0.1802, 0.07466, 0.9515), (0.3536, 0.1464, 0.8946), (0.5133, 0.2126, 0.8022), (0.6533, 0.2706, 0.6779), (0.7682, 0.3182, 0.5263), (0.8536, 0.3536, 0.3534), (0.9061, 0.3753, 0.1658), (0.9239, 0.3827, -0.02925), (0.1913, 0.03806, 0.9515), (0.3753, 0.07466, 0.8946), (0.5449, 0.1084, 0.8022), (0.6935, 0.1379, 0.6779), (0.8155, 0.1622, 0.5263), (0.9061, 0.1802, 0.3534), (0.9619, 0.1913, 0.1658), (0.9808, 0.1951, -0.02925), (0.1951, -3.266e-07, 0.9515), (0.3827, -3.192e-07, 0.8946), (0.5556, -3.117e-07, 0.8022), (0.7071, -3.192e-07, 0.6779), (0.8315, -3.341e-07, 0.5263), (0.9239, -2.745e-07, 0.3534), (0.9808, -3.937e-07, 0.1658), (0.1913, -0.03806, 0.9515), (0.3753, -0.07466, 0.8946), (0.5449, -0.1084, 0.8022), (0.6935, -0.138, 0.6779), (0.8155, -0.1622, 0.5263), (0.9061, -0.1802, 0.3534), (0.9619, -0.1913, 0.1658), (0.9808, -0.1951, -0.02925), (0.1802, -0.07466, 0.9515), (0.3536, -0.1464, 0.8946), (0.5133, -0.2126, 0.8022), (0.6533, -0.2706, 0.6779), (0.7682, -0.3182, 0.5263), (0.8536, -0.3536, 0.3534), (0.9061, -0.3753, 0.1658), (0.9239, -0.3827, -0.02925), (0.1622, -0.1084, 0.9515), (0.3182, -0.2126, 0.8946), (0.4619, -0.3087, 0.8022), (0.5879, -0.3928, 0.6779), (0.6913, -0.4619, 0.5263), (0.7682, -0.5133, 0.3534), (0.8155, -0.5449, 0.1658), (0.8315, -0.5556, -0.02925), (0.1379, -0.138, 0.9515), (0.2706, -0.2706, 0.8946), (0.3928, -0.3928, 0.8022), (0.5, -0.5, 0.6779), (0.5879, -0.5879, 0.5263), (0.6533, -0.6533, 0.3534), (0.6935, -0.6935, 0.1658), (0.7071, -0.7071, -0.02925), (0.1084, -0.1622, 0.9515), (0.2126, -0.3182, 0.8946), (0.3087, -0.4619, 0.8022), (0.3928, -0.5879, 0.6779), (0.4619, -0.6913, 0.5263), (0.5133, -0.7682, 0.3534), (0.5449, -0.8155, 0.1658), (0.5556, -0.8315, -0.02925), (0.07466, -0.1802, 0.9515), (0.1464, -0.3536, 0.8946), (0.2126, -0.5133, 0.8022), (0.2706, -0.6533, 0.6779), (0.3182, -0.7682, 0.5263), (0.3536, -0.8536, 0.3534), (0.3753, -0.9061, 0.1658), (0.3827, -0.9239, -0.02925), (0.03806, -0.1913, 0.9515), (0.07466, -0.3753, 0.8946), (0.1084, -0.5449, 0.8022), (0.1379, -0.6935, 0.6779), (0.1622, -0.8155, 0.5263), (0.1802, -0.9061, 0.3534), (0.1913, -0.9619, 0.1658), (0.1951, -0.9808, -0.02925), (-7.212e-09, -0.1951, 0.9515), (4.122e-08, -0.3827, 0.8946), (2.632e-08, -0.5556, 0.8022), (-2.584e-08, -0.7071, 0.6779), (-8.544e-08, -0.8315, 0.5263), (6.357e-08, -0.9239, 0.3534), (-8.544e-08, -0.9808, 0.1658), (-1.003e-07, -1.0, -0.02925), (-0.03806, -0.1913, 0.9515), (-0.07466, -0.3753, 0.8946), (-0.1084, -0.5449, 0.8022), (-0.1379, -0.6935, 0.6779), (-0.1622, -0.8155, 0.5263), (-0.1802, -0.9061, 0.3534), (-0.1913, -0.9619, 0.1658), (-0.1951, -0.9808, -0.02925), (-0.07466, -0.1802, 0.9515), (-0.1464, -0.3536, 0.8946), (-0.2126, -0.5133, 0.8022), (-0.2706, -0.6533, 0.6779), (-0.3182, -0.7682, 0.5263), (-0.3536, -0.8536, 0.3534), (-0.3753, -0.9061, 0.1658), (-0.3827, -0.9239, -0.02925), (-0.1084, -0.1622, 0.9515), (-0.2126, -0.3182, 0.8946), (-0.3087, -0.4619, 0.8022), (-0.3928, -0.5879, 0.6779), (-0.4619, -0.6913, 0.5263), (-0.5133, -0.7682, 0.3534), (-0.5449, -0.8155, 0.1658), (-0.5556, -0.8315, -0.02925), (-2.304e-07, -5.562e-07, 0.9708), (-0.1379, -0.138, 0.9515), (-0.2706, -0.2706, 0.8946), (-0.3928, -0.3928, 0.8022), (-0.5, -0.5, 0.6779), (-0.5879, -0.5879, 0.5263), (-0.6533, -0.6533, 0.3534), (-0.6935, -0.6935, 0.1658), (-0.7071, -0.7071, -0.02925), (-0.1622, -0.1084, 0.9515), (-0.3182, -0.2126, 0.8946), (-0.4619, -0.3087, 0.8022), (-0.5879, -0.3928, 0.6779), (-0.6913, -0.4619, 0.5263), (-0.7682, -0.5133, 0.3534), (-0.8155, -0.5449, 0.1658), (-0.8315, -0.5556, -0.02925), (-0.1802, -0.07466, 0.9515), (-0.3536, -0.1464, 0.8946), (-0.5133, -0.2126, 0.8022), (-0.6533, -0.2706, 0.6779), (-0.7682, -0.3182, 0.5263), (-0.8536, -0.3536, 0.3534), (-0.9061, -0.3753, 0.1658), (-0.9239, -0.3827, -0.02925), (-0.1913, -0.03806, 0.9515), (-0.3753, -0.07466, 0.8946), (-0.5449, -0.1084, 0.8022), (-0.6935, -0.1379, 0.6779), (-0.8155, -0.1622, 0.5263), (-0.9061, -0.1802, 0.3534), (-0.9619, -0.1913, 0.1658), (-0.9808, -0.1951, -0.02925), (-0.1951, -3.117e-07, 0.9515), (-0.3827, -2.819e-07, 0.8946), (-0.5556, -2.819e-07, 0.8022), (-0.7071, -1.851e-07, 0.6779), (-0.8315, -1.404e-07, 0.5263), (-0.9239, -3.192e-07, 0.3534), (-0.9808, -9.567e-08, 0.1658), (-1.0, -1.404e-07, -0.02925), (-0.1913, 0.03806, 0.9515), (-0.3753, 0.07466, 0.8946), (-0.5449, 0.1084, 0.8022), (-0.6935, 0.1379, 0.6779), (-0.8155, 0.1622, 0.5263), (-0.9061, 0.1802, 0.3534), (-0.9619, 0.1913, 0.1658), (-0.9808, 0.1951, -0.02925), (-0.1802, 0.07466, 0.9515), (-0.3536, 0.1464, 0.8946), (-0.5133, 0.2126, 0.8022), (-0.6533, 0.2706, 0.6779), (-0.7682, 0.3182, 0.5263), (-0.8536, 0.3536, 0.3534), (-0.9061, 0.3753, 0.1658), (-0.9239, 0.3827, -0.02925), (-0.1622, 0.1084, 0.9515), (-0.3182, 0.2126, 0.8946), (-0.4619, 0.3087, 0.8022), (-0.5879, 0.3928, 0.6779), (-0.6913, 0.4619, 0.5263), (-0.7682, 0.5133, 0.3534), (-0.8155, 0.5449, 0.1658), (-0.8315, 0.5556, -0.02925), (-0.1379, 0.1379, 0.9515), (-0.2706, 0.2706, 0.8946), (-0.3928, 0.3928, 0.8022), (-0.5, 0.5, 0.6779), (-0.5879, 0.5879, 0.5263), (-0.6533, 0.6533, 0.3534), (-0.6935, 0.6935, 0.1658), (-0.7071, 0.7071, -0.02925), (-0.1084, 0.1622, 0.9515), (-0.2126, 0.3182, 0.8946), (-0.3087, 0.4619, 0.8022), (-0.3928, 0.5879, 0.6779), (-0.4619, 0.6913, 0.5263), (-0.5133, 0.7682, 0.3534), (-0.5449, 0.8155, 0.1658), (-0.5556, 0.8315, -0.02925), (-0.07466, 0.1802, 0.9515), (-0.1464, 0.3536, 0.8946), (-0.2126, 0.5133, 0.8022), (-0.2706, 0.6533, 0.6779), (-0.3182, 0.7682, 0.5263), (-0.3536, 0.8536, 0.3534), (-0.3753, 0.9061, 0.1658), (-0.3827, 0.9239, -0.02925), (-0.03806, 0.1913, 0.9515), (-0.07466, 0.3753, 0.8946), (-0.1084, 0.5449, 0.8022), (-0.1379, 0.6935, 0.6779), (-0.1622, 0.8155, 0.5263), (-0.1802, 0.9061, 0.3534), (-0.1913, 0.9619, 0.1658), (-0.1951, 0.9808, -0.02925), (0.9898, -0.03496, 0.03986), (0.9966, -0.03496, -0.02925), (0.9522, -0.03496, 0.03986), (0.959, -0.03496, -0.02925), (0.9966, 0.03496, -0.02925), (0.959, 0.03496, -0.02925), (0.9898, 0.03496, 0.03986), (0.9522, 0.03496, 0.03986), (0.9932, -3.841e-07, 0.03986), (0.9556, -3.698e-07, 0.03986), (0.0, 0.9934, -0.09647), (0.5519, 0.826, -0.09647), (0.3801, 0.9178, -0.09647), (0.1938, 0.9743, -0.09647), (-0.1938, 0.9743, -0.09647), (-0.3801, 0.9178, -0.09647), (0.3658, 0.883, -0.09647), (0.1865, 0.9374, -0.09647), (0.0, 0.9558, -0.09647), (-0.1865, 0.9374, -0.09647), (-0.3658, 0.883, -0.09647), (0.531, 0.7947, -0.09647), (-0.531, 0.7947, -0.09647), (-0.5519, 0.826, -0.09647), (0.7024, 0.7024, -0.09647), (0.6759, 0.6759, -0.09647), (-0.6759, 0.6759, -0.09647), (-0.7024, 0.7024, -0.09647), (0.826, 0.5519, -0.09647), (0.9178, 0.3801, -0.09647), (0.7947, 0.531, -0.09647), (0.9743, 0.1938, -0.09647), (0.9899, 0.03496, -0.09647), (0.9374, 0.1865, -0.09647), (0.9524, 0.03496, -0.09647), (0.8831, 0.3658, -0.09647), (0.9743, -0.1938, -0.09647), (0.9899, -0.03496, -0.09647), (0.9524, -0.03496, -0.09647), (0.9178, -0.3801, -0.09647), (0.9374, -0.1865, -0.09647), (0.883, -0.3658, -0.09647), (0.826, -0.5519, -0.09647), (0.7947, -0.531, -0.09647), (-0.826, 0.5519, -0.09647), (-0.7947, 0.531, -0.09647), (-0.9178, 0.3801, -0.09647), (-0.883, 0.3658, -0.09647), (-0.9374, 0.1865, -0.09647), (-0.9743, 0.1938, -0.09647), (-0.9934, -1.25e-07, -0.09647), (-0.9558, -1.197e-07, -0.09647), (-0.9178, -0.3801, -0.09647), (-0.9374, -0.1865, -0.09647), (-0.883, -0.3658, -0.09647), (-0.9743, -0.1938, -0.09647), (0.6759, -0.6759, -0.09647), (0.7024, -0.7024, -0.09647), (0.5519, -0.826, -0.09647), (0.3801, -0.9178, -0.09647), (0.3658, -0.8831, -0.09647), (0.531, -0.7947, -0.09647), (0.1938, -0.9743, -0.09647), (0.1865, -0.9374, -0.09647), (-9.521e-08, -0.9934, -0.09647), (-9.144e-08, -0.9558, -0.09647), (-0.1938, -0.9743, -0.09647), (-0.1865, -0.9374, -0.09647), (-0.3801, -0.9178, -0.09647), (-0.3658, -0.8831, -0.09647), (-0.5519, -0.826, -0.09647), (-0.531, -0.7947, -0.09647), (-0.826, -0.5519, -0.09647), (-0.7947, -0.531, -0.09647), (-0.6759, -0.6759, -0.09647), (-0.7024, -0.7024, -0.09647)], [(142, 158)], [(5, 13, 12, 4), (6, 14, 13, 5), (7, 15, 14, 6), (0, 8, 159), (1, 9, 8, 0), (2, 10, 9, 1), (3, 11, 10, 2), (4, 12, 11, 3), (12, 20, 19, 11), (13, 21, 20, 12), (14, 22, 21, 13), (15, 23, 22, 14), (8, 16, 159), (9, 17, 16, 8), (10, 18, 17, 9), (11, 19, 18, 10), (16, 24, 159), (17, 25, 24, 16), (18, 26, 25, 17), (19, 27, 26, 18), (20, 28, 27, 19), (21, 29, 28, 20), (22, 30, 29, 21), (23, 31, 30, 22), (28, 36, 35, 27), (29, 37, 36, 28), (30, 38, 37, 29), (31, 39, 38, 30), (24, 32, 159), (25, 33, 32, 24), (26, 34, 33, 25), (27, 35, 34, 26), (33, 41, 40, 32), (34, 42, 41, 33), (35, 43, 42, 34), (36, 44, 43, 35), (37, 45, 44, 36), (38, 46, 45, 37), (39, 47, 46, 38), (32, 40, 159), (45, 53, 52, 44), (46, 54, 53, 45), (47, 55, 54, 46), (40, 48, 159), (41, 49, 48, 40), (42, 50, 49, 41), (43, 51, 50, 42), (44, 52, 51, 43), (49, 57, 56, 48), (50, 58, 57, 49), (51, 59, 58, 50), (52, 60, 59, 51), (53, 61, 60, 52), (54, 62, 61, 53), (55, 63, 62, 54), (48, 56, 159), (61, 69, 68, 60), (62, 70, 69, 61), (63, 517, 519, 521, 70, 62), (56, 64, 159), (57, 65, 64, 56), (58, 66, 65, 57), (59, 67, 66, 58), (60, 68, 67, 59), (66, 73, 72, 65), (67, 74, 73, 66), (68, 75, 74, 67), (69, 76, 75, 68), (70, 77, 76, 69), (64, 71, 159), (65, 72, 71, 64), (77, 85, 84, 76), (78, 86, 85, 77), (71, 79, 159), (72, 80, 79, 71), (73, 81, 80, 72), (74, 82, 81, 73), (75, 83, 82, 74), (76, 84, 83, 75), (82, 90, 89, 81), (83, 91, 90, 82), (84, 92, 91, 83), (85, 93, 92, 84), (86, 94, 93, 85), (79, 87, 159), (80, 88, 87, 79), (81, 89, 88, 80), (94, 102, 101, 93), (87, 95, 159), (88, 96, 95, 87), (89, 97, 96, 88), (90, 98, 97, 89), (91, 99, 98, 90), (92, 100, 99, 91), (93, 101, 100, 92), (98, 106, 105, 97), (99, 107, 106, 98), (100, 108, 107, 99), (101, 109, 108, 100), (102, 110, 109, 101), (95, 103, 159), (96, 104, 103, 95), (97, 105, 104, 96), (110, 118, 117, 109), (103, 111, 159), (104, 112, 111, 103), (105, 113, 112, 104), (106, 114, 113, 105), (107, 115, 114, 106), (108, 116, 115, 107), (109, 117, 116, 108), (115, 123, 122, 114), (116, 124, 123, 115), (117, 125, 124, 116), (118, 126, 125, 117), (111, 119, 159), (112, 120, 119, 111), (113, 121, 120, 112), (114, 122, 121, 113), (119, 127, 159), (120, 128, 127, 119), (121, 129, 128, 120), (122, 130, 129, 121), (123, 131, 130, 122), (124, 132, 131, 123), (125, 133, 132, 124), (126, 134, 133, 125), (131, 139, 138, 130), (132, 140, 139, 131), (133, 141, 140, 132), (134, 142, 141, 133), (127, 135, 159), (128, 136, 135, 127), (129, 137, 136, 128), (130, 138, 137, 129), (136, 144, 143, 135), (137, 145, 144, 136), (138, 146, 145, 137), (139, 147, 146, 138), (140, 148, 147, 139), (141, 149, 148, 140), (142, 150, 149, 141), (135, 143, 159), (148, 156, 155, 147), (149, 157, 156, 148), (150, 158, 157, 149), (143, 151, 159), (144, 152, 151, 143), (145, 153, 152, 144), (146, 154, 153, 145), (147, 155, 154, 146), (153, 162, 161, 152), (154, 163, 162, 153), (155, 164, 163, 154), (156, 165, 164, 155), (157, 166, 165, 156), (158, 167, 166, 157), (151, 160, 159), (152, 161, 160, 151), (166, 174, 173, 165), (167, 175, 174, 166), (160, 168, 159), (161, 169, 168, 160), (162, 170, 169, 161), (163, 171, 170, 162), (164, 172, 171, 163), (165, 173, 172, 164), (170, 178, 177, 169), (171, 179, 178, 170), (172, 180, 179, 171), (173, 181, 180, 172), (174, 182, 181, 173), (175, 183, 182, 174), (168, 176, 159), (169, 177, 176, 168), (182, 190, 189, 181), (183, 191, 190, 182), (176, 184, 159), (177, 185, 184, 176), (178, 186, 185, 177), (179, 187, 186, 178), (180, 188, 187, 179), (181, 189, 188, 180), (187, 195, 194, 186), (188, 196, 195, 187), (189, 197, 196, 188), (190, 198, 197, 189), (191, 199, 198, 190), (184, 192, 159), (185, 193, 192, 184), (186, 194, 193, 185), (199, 207, 206, 198), (192, 200, 159), (193, 201, 200, 192), (194, 202, 201, 193), (195, 203, 202, 194), (196, 204, 203, 195), (197, 205, 204, 196), (198, 206, 205, 197), (203, 211, 210, 202), (204, 212, 211, 203), (205, 213, 212, 204), (206, 214, 213, 205), (207, 215, 214, 206), (200, 208, 159), (201, 209, 208, 200), (202, 210, 209, 201), (215, 223, 222, 214), (208, 216, 159), (209, 217, 216, 208), (210, 218, 217, 209), (211, 219, 218, 210), (212, 220, 219, 211), (213, 221, 220, 212), (214, 222, 221, 213), (220, 228, 227, 219), (221, 229, 228, 220), (222, 230, 229, 221), (223, 231, 230, 222), (216, 224, 159), (217, 225, 224, 216), (218, 226, 225, 217), (219, 227, 226, 218), (225, 233, 232, 224), (226, 234, 233, 225), (227, 235, 234, 226), (228, 236, 235, 227), (229, 237, 236, 228), (230, 238, 237, 229), (231, 239, 238, 230), (224, 232, 159), (237, 245, 244, 236), (238, 246, 245, 237), (239, 247, 246, 238), (232, 240, 159), (233, 241, 240, 232), (234, 242, 241, 233), (235, 243, 242, 234), (236, 244, 243, 235), (241, 249, 248, 240), (242, 250, 249, 241), (243, 251, 250, 242), (244, 252, 251, 243), (245, 253, 252, 244), (246, 254, 253, 245), (247, 255, 254, 246), (240, 248, 159), (253, 5, 4, 252), (254, 6, 5, 253), (255, 7, 6, 254), (248, 0, 159), (249, 1, 0, 248), (250, 2, 1, 249), (251, 3, 2, 250), (252, 4, 3, 251), (261, 260, 268, 269), (262, 261, 269, 270), (263, 262, 270, 271), (256, 415, 264), (257, 256, 264, 265), (258, 257, 265, 266), (259, 258, 266, 267), (260, 259, 267, 268), (268, 267, 275, 276), (269, 268, 276, 277), (270, 269, 277, 278), (271, 270, 278, 279), (264, 415, 272), (265, 264, 272, 273), (266, 265, 273, 274), (267, 266, 274, 275), (272, 415, 280), (273, 272, 280, 281), (274, 273, 281, 282), (275, 274, 282, 283), (276, 275, 283, 284), (277, 276, 284, 285), (278, 277, 285, 286), (279, 278, 286, 287), (284, 283, 291, 292), (285, 284, 292, 293), (286, 285, 293, 294), (287, 286, 294, 295), (280, 415, 288), (281, 280, 288, 289), (282, 281, 289, 290), (283, 282, 290, 291), (289, 288, 296, 297), (290, 289, 297, 298), (291, 290, 298, 299), (292, 291, 299, 300), (293, 292, 300, 301), (294, 293, 301, 302), (295, 294, 302, 303), (288, 415, 296), (301, 300, 308, 309), (302, 301, 309, 310), (303, 302, 310, 311), (296, 415, 304), (297, 296, 304, 305), (298, 297, 305, 306), (299, 298, 306, 307), (300, 299, 307, 308), (305, 304, 312, 313), (306, 305, 313, 314), (307, 306, 314, 315), (308, 307, 315, 316), (309, 308, 316, 317), (310, 309, 317, 318), (311, 310, 318, 319), (304, 415, 312), (317, 316, 324, 325), (318, 317, 325, 326), (319, 318, 326, 520, 518, 516), (312, 415, 320), (313, 312, 320, 321), (314, 313, 321, 322), (315, 314, 322, 323), (316, 315, 323, 324), (322, 321, 328, 329), (323, 322, 329, 330), (324, 323, 330, 331), (325, 324, 331, 332), (326, 325, 332, 333), (320, 415, 327), (321, 320, 327, 328), (333, 332, 340, 341), (334, 333, 341, 342), (327, 415, 335), (328, 327, 335, 336), (329, 328, 336, 337), (330, 329, 337, 338), (331, 330, 338, 339), (332, 331, 339, 340), (338, 337, 345, 346), (339, 338, 346, 347), (340, 339, 347, 348), (341, 340, 348, 349), (342, 341, 349, 350), (335, 415, 343), (336, 335, 343, 344), (337, 336, 344, 345), (350, 349, 357, 358), (343, 415, 351), (344, 343, 351, 352), (345, 344, 352, 353), (346, 345, 353, 354), (347, 346, 354, 355), (348, 347, 355, 356), (349, 348, 356, 357), (354, 353, 361, 362), (355, 354, 362, 363), (356, 355, 363, 364), (357, 356, 364, 365), (358, 357, 365, 366), (351, 415, 359), (352, 351, 359, 360), (353, 352, 360, 361), (366, 365, 373, 374), (359, 415, 367), (360, 359, 367, 368), (361, 360, 368, 369), (362, 361, 369, 370), (363, 362, 370, 371), (364, 363, 371, 372), (365, 364, 372, 373), (371, 370, 378, 379), (372, 371, 379, 380), (373, 372, 380, 381), (374, 373, 381, 382), (367, 415, 375), (368, 367, 375, 376), (369, 368, 376, 377), (370, 369, 377, 378), (375, 415, 383), (376, 375, 383, 384), (377, 376, 384, 385), (378, 377, 385, 386), (379, 378, 386, 387), (380, 379, 387, 388), (381, 380, 388, 389), (382, 381, 389, 390), (387, 386, 394, 395), (388, 387, 395, 396), (389, 388, 396, 397), (390, 389, 397, 398), (383, 415, 391), (384, 383, 391, 392), (385, 384, 392, 393), (386, 385, 393, 394), (392, 391, 399, 400), (393, 392, 400, 401), (394, 393, 401, 402), (395, 394, 402, 403), (396, 395, 403, 404), (397, 396, 404, 405), (398, 397, 405, 406), (391, 415, 399), (404, 403, 411, 412), (405, 404, 412, 413), (406, 405, 413, 414), (399, 415, 407), (400, 399, 407, 408), (401, 400, 408, 409), (402, 401, 409, 410), (403, 402, 410, 411), (409, 408, 417, 418), (410, 409, 418, 419), (411, 410, 419, 420), (412, 411, 420, 421), (413, 412, 421, 422), (414, 413, 422, 423), (407, 415, 416), (408, 407, 416, 417), (422, 421, 429, 430), (423, 422, 430, 431), (416, 415, 424), (417, 416, 424, 425), (418, 417, 425, 426), (419, 418, 426, 427), (420, 419, 427, 428), (421, 420, 428, 429), (426, 425, 433, 434), (427, 426, 434, 435), (428, 427, 435, 436), (429, 428, 436, 437), (430, 429, 437, 438), (431, 430, 438, 439), (424, 415, 432), (425, 424, 432, 433), (438, 437, 445, 446), (439, 438, 446, 447), (432, 415, 440), (433, 432, 440, 441), (434, 433, 441, 442), (435, 434, 442, 443), (436, 435, 443, 444), (437, 436, 444, 445), (443, 442, 450, 451), (444, 443, 451, 452), (445, 444, 452, 453), (446, 445, 453, 454), (447, 446, 454, 455), (440, 415, 448), (441, 440, 448, 449), (442, 441, 449, 450), (455, 454, 462, 463), (448, 415, 456), (449, 448, 456, 457), (450, 449, 457, 458), (451, 450, 458, 459), (452, 451, 459, 460), (453, 452, 460, 461), (454, 453, 461, 462), (459, 458, 466, 467), (460, 459, 467, 468), (461, 460, 468, 469), (462, 461, 469, 470), (463, 462, 470, 471), (456, 415, 464), (457, 456, 464, 465), (458, 457, 465, 466), (471, 470, 478, 479), (464, 415, 472), (465, 464, 472, 473), (466, 465, 473, 474), (467, 466, 474, 475), (468, 467, 475, 476), (469, 468, 476, 477), (470, 469, 477, 478), (476, 475, 483, 484), (477, 476, 484, 485), (478, 477, 485, 486), (479, 478, 486, 487), (472, 415, 480), (473, 472, 480, 481), (474, 473, 481, 482), (475, 474, 482, 483), (481, 480, 488, 489), (482, 481, 489, 490), (483, 482, 490, 491), (484, 483, 491, 492), (485, 484, 492, 493), (486, 485, 493, 494), (487, 486, 494, 495), (480, 415, 488), (493, 492, 500, 501), (494, 493, 501, 502), (495, 494, 502, 503), (488, 415, 496), (489, 488, 496, 497), (490, 489, 497, 498), (491, 490, 498, 499), (492, 491, 499, 500), (497, 496, 504, 505), (498, 497, 505, 506), (499, 498, 506, 507), (500, 499, 507, 508), (501, 500, 508, 509), (502, 501, 509, 510), (503, 502, 510, 511), (496, 415, 504), (509, 508, 260, 261), (510, 509, 261, 262), (511, 510, 262, 263), (504, 415, 256), (505, 504, 256, 257), (506, 505, 257, 258), (507, 506, 258, 259), (508, 507, 259, 260), (512, 514, 521, 519, 518, 520), (513, 512, 520, 326, 333, 334), (521, 514, 515, 78, 77, 70), (570, 569, 358, 366), (528, 533, 31, 23), (569, 554, 350, 358), (571, 570, 366, 374), (561, 562, 455, 463), (525, 522, 263, 271), (567, 562, 561, 558, 556, 539, 535, 527, 526, 522, 525, 524, 523, 536, 540, 541, 543, 544, 546, 545, 547, 542, 537, 533, 528, 529, 530, 531, 532, 534, 538, 557, 559, 560, 563, 565, 566, 585, 586, 583, 581, 579, 577, 575, 572, 573, 568, 555, 553, 552, 550, 549, 548, 551, 554, 569, 570, 571, 574, 576, 578, 580, 582, 587, 584, 564), (529, 528, 23, 15), (530, 529, 15, 7), (555, 568, 102, 94), (572, 575, 126, 118), (552, 553, 86, 78), (573, 572, 118, 110), (534, 532, 247, 239), (524, 525, 271, 279), (538, 534, 239, 231), (526, 527, 503, 511), (548, 549, 513, 334), (523, 524, 279, 287), (547, 545, 63, 55), (546, 544, 516, 518, 519, 517), (580, 578, 398, 406), (536, 523, 287, 295), (549, 550, 515, 514, 512, 513), (557, 538, 231, 223), (556, 558, 471, 479), (537, 542, 47, 39), (533, 537, 39, 31), (527, 535, 495, 503), (554, 551, 342, 350), (578, 576, 390, 398), (531, 530, 7, 255), (563, 560, 207, 199), (522, 526, 511, 263), (558, 561, 463, 471), (545, 546, 517, 63), (540, 536, 295, 303), (582, 580, 406, 414), (532, 531, 255, 247), (544, 543, 319, 516), (583, 586, 167, 158), (553, 555, 94, 86), (584, 587, 423, 431), (586, 585, 175, 167), (551, 548, 334, 342), (565, 563, 199, 191), (587, 582, 414, 423), (542, 547, 55, 47), (562, 567, 447, 455), (574, 571, 374, 382), (550, 552, 78, 515), (575, 577, 134, 126), (568, 573, 110, 102), (585, 566, 183, 175), (543, 541, 311, 319), (535, 539, 487, 495), (576, 574, 382, 390), (559, 557, 223, 215), (577, 579, 142, 134), (564, 584, 431, 439), (541, 540, 303, 311), (567, 564, 439, 447), (566, 565, 191, 183), (560, 559, 215, 207), (539, 556, 479, 487), (579, 581, 583, 158, 150, 142)])
_uv = me_sphere.uv_layers.new(name='UVMap')
_uv.uv.foreach_set('vector', [0.75, 0.625, 0.7188, 0.625, 0.7188, 0.6875, 0.75, 0.6875, 0.75, 0.5625, 0.7188, 0.5625, 0.7188, 0.625, 0.75, 0.625, 0.75, 0.5, 0.7188, 0.5, 0.7188, 0.5625, 0.75, 0.5625, 0.75, 0.9375, 0.7187, 0.9375, 0.7344, 1.0, 0.75, 0.875, 0.7188, 0.875, 0.7187, 0.9375, 0.75, 0.9375, 0.75, 0.8125, 0.7188, 0.8125, 0.7188, 0.875, 0.75, 0.875, 0.75, 0.75, 0.7188, 0.75, 0.7188, 0.8125, 0.75, 0.8125, 0.75, 0.6875, 0.7188, 0.6875, 0.7188, 0.75, 0.75, 0.75, 0.7188, 0.6875, 0.6875, 0.6875, 0.6875, 0.75, 0.7188, 0.75, 0.7188, 0.625, 0.6875, 0.625, 0.6875, 0.6875, 0.7188, 0.6875, 0.7188, 0.5625, 0.6875, 0.5625, 0.6875, 0.625, 0.7188, 0.625, 0.7188, 0.5, 0.6875, 0.5, 0.6875, 0.5625, 0.7188, 0.5625, 0.7187, 0.9375, 0.6875, 0.9375, 0.7031, 1.0, 0.7188, 0.875, 0.6875, 0.875, 0.6875, 0.9375, 0.7187, 0.9375, 0.7188, 0.8125, 0.6875, 0.8125, 0.6875, 0.875, 0.7188, 0.875, 0.7188, 0.75, 0.6875, 0.75, 0.6875, 0.8125, 0.7188, 0.8125, 0.6875, 0.9375, 0.6562, 0.9375, 0.6719, 1.0, 0.6875, 0.875, 0.6562, 0.875, 0.6562, 0.9375, 0.6875, 0.9375, 0.6875, 0.8125, 0.6562, 0.8125, 0.6562, 0.875, 0.6875, 0.875, 0.6875, 0.75, 0.6562, 0.75, 0.6562, 0.8125, 0.6875, 0.8125, 0.6875, 0.6875, 0.6562, 0.6875, 0.6562, 0.75, 0.6875, 0.75, 0.6875, 0.625, 0.6562, 0.625, 0.6562, 0.6875, 0.6875, 0.6875, 0.6875, 0.5625, 0.6562, 0.5625, 0.6562, 0.625, 0.6875, 0.625, 0.6875, 0.5, 0.6562, 0.5, 0.6562, 0.5625, 0.6875, 0.5625, 0.6562, 0.6875, 0.625, 0.6875, 0.625, 0.75, 0.6562, 0.75, 0.6562, 0.625, 0.625, 0.625, 0.625, 0.6875, 0.6562, 0.6875, 0.6562, 0.5625, 0.625, 0.5625, 0.625, 0.625, 0.6562, 0.625, 0.6562, 0.5, 0.625, 0.5, 0.625, 0.5625, 0.6562, 0.5625, 0.6562, 0.9375, 0.625, 0.9375, 0.6406, 1.0, 0.6562, 0.875, 0.625, 0.875, 0.625, 0.9375, 0.6562, 0.9375, 0.6562, 0.8125, 0.625, 0.8125, 0.625, 0.875, 0.6562, 0.875, 0.6562, 0.75, 0.625, 0.75, 0.625, 0.8125, 0.6562, 0.8125, 0.625, 0.875, 0.5937, 0.875, 0.5937, 0.9375, 0.625, 0.9375, 0.625, 0.8125, 0.5937, 0.8125, 0.5937, 0.875, 0.625, 0.875, 0.625, 0.75, 0.5937, 0.75, 0.5937, 0.8125, 0.625, 0.8125, 0.625, 0.6875, 0.5937, 0.6875, 0.5937, 0.75, 0.625, 0.75, 0.625, 0.625, 0.5937, 0.625, 0.5937, 0.6875, 0.625, 0.6875, 0.625, 0.5625, 0.5937, 0.5625, 0.5937, 0.625, 0.625, 0.625, 0.625, 0.5, 0.5937, 0.5, 0.5937, 0.5625, 0.625, 0.5625, 0.625, 0.9375, 0.5937, 0.9375, 0.6094, 1.0, 0.5937, 0.625, 0.5625, 0.625, 0.5625, 0.6875, 0.5937, 0.6875, 0.5937, 0.5625, 0.5625, 0.5625, 0.5625, 0.625, 0.5937, 0.625, 0.5937, 0.5, 0.5625, 0.5, 0.5625, 0.5625, 0.5937, 0.5625, 0.5937, 0.9375, 0.5625, 0.9375, 0.5781, 1.0, 0.5937, 0.875, 0.5625, 0.875, 0.5625, 0.9375, 0.5937, 0.9375, 0.5937, 0.8125, 0.5625, 0.8125, 0.5625, 0.875, 0.5937, 0.875, 0.5937, 0.75, 0.5625, 0.75, 0.5625, 0.8125, 0.5937, 0.8125, 0.5937, 0.6875, 0.5625, 0.6875, 0.5625, 0.75, 0.5937, 0.75, 0.5625, 0.875, 0.5312, 0.875, 0.5312, 0.9375, 0.5625, 0.9375, 0.5625, 0.8125, 0.5312, 0.8125, 0.5312, 0.875, 0.5625, 0.875, 0.5625, 0.75, 0.5312, 0.75, 0.5312, 0.8125, 0.5625, 0.8125, 0.5625, 0.6875, 0.5312, 0.6875, 0.5312, 0.75, 0.5625, 0.75, 0.5625, 0.625, 0.5312, 0.625, 0.5312, 0.6875, 0.5625, 0.6875, 0.5625, 0.5625, 0.5312, 0.5625, 0.5312, 0.625, 0.5625, 0.625, 0.5625, 0.5, 0.5312, 0.5, 0.5312, 0.5625, 0.5625, 0.5625, 0.5625, 0.9375, 0.5312, 0.9375, 0.5469, 1.0, 0.5312, 0.625, 0.5, 0.625, 0.5, 0.6875, 0.5312, 0.6875, 0.5312, 0.5625, 0.5, 0.5625, 0.5, 0.625, 0.5312, 0.625, 0.5312, 0.5, 0.5058, 0.5, 0.5059, 0.523, 0.5, 0.523, 0.5, 0.5625, 0.5312, 0.5625, 0.5312, 0.9375, 0.5, 0.9375, 0.5156, 1.0, 0.5312, 0.875, 0.5, 0.875, 0.5, 0.9375, 0.5312, 0.9375, 0.5312, 0.8125, 0.5, 0.8125, 0.5, 0.875, 0.5312, 0.875, 0.5312, 0.75, 0.5, 0.75, 0.5, 0.8125, 0.5312, 0.8125, 0.5312, 0.6875, 0.5, 0.6875, 0.5, 0.75, 0.5312, 0.75, 0.5, 0.8125, 0.4687, 0.8125, 0.4687, 0.875, 0.5, 0.875, 0.5, 0.75, 0.4687, 0.75, 0.4687, 0.8125, 0.5, 0.8125, 0.5, 0.6875, 0.4687, 0.6875, 0.4687, 0.75, 0.5, 0.75, 0.5, 0.625, 0.4687, 0.625, 0.4687, 0.6875, 0.5, 0.6875, 0.5, 0.5625, 0.4687, 0.5625, 0.4687, 0.625, 0.5, 0.625, 0.5, 0.9375, 0.4687, 0.9375, 0.4844, 1.0, 0.5, 0.875, 0.4687, 0.875, 0.4687, 0.9375, 0.5, 0.9375, 0.4687, 0.5625, 0.4375, 0.5625, 0.4375, 0.625, 0.4687, 0.625, 0.4687, 0.5, 0.4375, 0.5, 0.4375, 0.5625, 0.4687, 0.5625, 0.4687, 0.9375, 0.4375, 0.9375, 0.4531, 1.0, 0.4687, 0.875, 0.4375, 0.875, 0.4375, 0.9375, 0.4687, 0.9375, 0.4687, 0.8125, 0.4375, 0.8125, 0.4375, 0.875, 0.4687, 0.875, 0.4687, 0.75, 0.4375, 0.75, 0.4375, 0.8125, 0.4687, 0.8125, 0.4687, 0.6875, 0.4375, 0.6875, 0.4375, 0.75, 0.4687, 0.75, 0.4687, 0.625, 0.4375, 0.625, 0.4375, 0.6875, 0.4687, 0.6875, 0.4375, 0.75, 0.4062, 0.75, 0.4062, 0.8125, 0.4375, 0.8125, 0.4375, 0.6875, 0.4062, 0.6875, 0.4062, 0.75, 0.4375, 0.75, 0.4375, 0.625, 0.4062, 0.625, 0.4062, 0.6875, 0.4375, 0.6875, 0.4375, 0.5625, 0.4062, 0.5625, 0.4062, 0.625, 0.4375, 0.625, 0.4375, 0.5, 0.4062, 0.5, 0.4062, 0.5625, 0.4375, 0.5625, 0.4375, 0.9375, 0.4062, 0.9375, 0.4219, 1.0, 0.4375, 0.875, 0.4062, 0.875, 0.4062, 0.9375, 0.4375, 0.9375, 0.4375, 0.8125, 0.4062, 0.8125, 0.4062, 0.875, 0.4375, 0.875, 0.4062, 0.5, 0.375, 0.5, 0.375, 0.5625, 0.4062, 0.5625, 0.4062, 0.9375, 0.375, 0.9375, 0.3906, 1.0, 0.4062, 0.875, 0.375, 0.875, 0.375, 0.9375, 0.4062, 0.9375, 0.4062, 0.8125, 0.375, 0.8125, 0.375, 0.875, 0.4062, 0.875, 0.4062, 0.75, 0.375, 0.75, 0.375, 0.8125, 0.4062, 0.8125, 0.4062, 0.6875, 0.375, 0.6875, 0.375, 0.75, 0.4062, 0.75, 0.4062, 0.625, 0.375, 0.625, 0.375, 0.6875, 0.4062, 0.6875, 0.4062, 0.5625, 0.375, 0.5625, 0.375, 0.625, 0.4062, 0.625, 0.375, 0.75, 0.3437, 0.75, 0.3437, 0.8125, 0.375, 0.8125, 0.375, 0.6875, 0.3437, 0.6875, 0.3437, 0.75, 0.375, 0.75, 0.375, 0.625, 0.3437, 0.625, 0.3437, 0.6875, 0.375, 0.6875, 0.375, 0.5625, 0.3437, 0.5625, 0.3437, 0.625, 0.375, 0.625, 0.375, 0.5, 0.3437, 0.5, 0.3437, 0.5625, 0.375, 0.5625, 0.375, 0.9375, 0.3437, 0.9375, 0.3594, 1.0, 0.375, 0.875, 0.3437, 0.875, 0.3437, 0.9375, 0.375, 0.9375, 0.375, 0.8125, 0.3437, 0.8125, 0.3437, 0.875, 0.375, 0.875, 0.3437, 0.5, 0.3125, 0.5, 0.3125, 0.5625, 0.3437, 0.5625, 0.3437, 0.9375, 0.3125, 0.9375, 0.3281, 1.0, 0.3437, 0.875, 0.3125, 0.875, 0.3125, 0.9375, 0.3437, 0.9375, 0.3437, 0.8125, 0.3125, 0.8125, 0.3125, 0.875, 0.3437, 0.875, 0.3437, 0.75, 0.3125, 0.75, 0.3125, 0.8125, 0.3437, 0.8125, 0.3437, 0.6875, 0.3125, 0.6875, 0.3125, 0.75, 0.3437, 0.75, 0.3437, 0.625, 0.3125, 0.625, 0.3125, 0.6875, 0.3437, 0.6875, 0.3437, 0.5625, 0.3125, 0.5625, 0.3125, 0.625, 0.3437, 0.625, 0.3125, 0.6875, 0.2812, 0.6875, 0.2812, 0.75, 0.3125, 0.75, 0.3125, 0.625, 0.2812, 0.625, 0.2812, 0.6875, 0.3125, 0.6875, 0.3125, 0.5625, 0.2812, 0.5625, 0.2812, 0.625, 0.3125, 0.625, 0.3125, 0.5, 0.2812, 0.5, 0.2812, 0.5625, 0.3125, 0.5625, 0.3125, 0.9375, 0.2812, 0.9375, 0.2969, 1.0, 0.3125, 0.875, 0.2812, 0.875, 0.2812, 0.9375, 0.3125, 0.9375, 0.3125, 0.8125, 0.2812, 0.8125, 0.2812, 0.875, 0.3125, 0.875, 0.3125, 0.75, 0.2812, 0.75, 0.2812, 0.8125, 0.3125, 0.8125, 0.2812, 0.9375, 0.25, 0.9375, 0.2656, 1.0, 0.2812, 0.875, 0.25, 0.875, 0.25, 0.9375, 0.2812, 0.9375, 0.2812, 0.8125, 0.25, 0.8125, 0.25, 0.875, 0.2812, 0.875, 0.2812, 0.75, 0.25, 0.75, 0.25, 0.8125, 0.2812, 0.8125, 0.2812, 0.6875, 0.25, 0.6875, 0.25, 0.75, 0.2812, 0.75, 0.2812, 0.625, 0.25, 0.625, 0.25, 0.6875, 0.2812, 0.6875, 0.2812, 0.5625, 0.25, 0.5625, 0.25, 0.625, 0.2812, 0.625, 0.2812, 0.5, 0.25, 0.5, 0.25, 0.5625, 0.2812, 0.5625, 0.25, 0.6875, 0.2187, 0.6875, 0.2187, 0.75, 0.25, 0.75, 0.25, 0.625, 0.2188, 0.625, 0.2187, 0.6875, 0.25, 0.6875, 0.25, 0.5625, 0.2187, 0.5625, 0.2188, 0.625, 0.25, 0.625, 0.25, 0.5, 0.2187, 0.5, 0.2187, 0.5625, 0.25, 0.5625, 0.25, 0.9375, 0.2188, 0.9375, 0.2344, 1.0, 0.25, 0.875, 0.2188, 0.875, 0.2188, 0.9375, 0.25, 0.9375, 0.25, 0.8125, 0.2188, 0.8125, 0.2188, 0.875, 0.25, 0.875, 0.25, 0.75, 0.2187, 0.75, 0.2188, 0.8125, 0.25, 0.8125, 0.2188, 0.875, 0.1875, 0.875, 0.1875, 0.9375, 0.2188, 0.9375, 0.2188, 0.8125, 0.1875, 0.8125, 0.1875, 0.875, 0.2188, 0.875, 0.2187, 0.75, 0.1875, 0.75, 0.1875, 0.8125, 0.2188, 0.8125, 0.2187, 0.6875, 0.1875, 0.6875, 0.1875, 0.75, 0.2187, 0.75, 0.2188, 0.625, 0.1875, 0.625, 0.1875, 0.6875, 0.2187, 0.6875, 0.2187, 0.5625, 0.1875, 0.5625, 0.1875, 0.625, 0.2188, 0.625, 0.2187, 0.5, 0.1875, 0.5, 0.1875, 0.5625, 0.2187, 0.5625, 0.2188, 0.9375, 0.1875, 0.9375, 0.2031, 1.0, 0.1875, 0.625, 0.1563, 0.625, 0.1562, 0.6875, 0.1875, 0.6875, 0.1875, 0.5625, 0.1562, 0.5625, 0.1563, 0.625, 0.1875, 0.625, 0.1875, 0.5, 0.1562, 0.5, 0.1562, 0.5625, 0.1875, 0.5625, 0.1875, 0.9375, 0.1563, 0.9375, 0.1719, 1.0, 0.1875, 0.875, 0.1563, 0.875, 0.1563, 0.9375, 0.1875, 0.9375, 0.1875, 0.8125, 0.1563, 0.8125, 0.1563, 0.875, 0.1875, 0.875, 0.1875, 0.75, 0.1563, 0.75, 0.1563, 0.8125, 0.1875, 0.8125, 0.1875, 0.6875, 0.1562, 0.6875, 0.1563, 0.75, 0.1875, 0.75, 0.1563, 0.8125, 0.125, 0.8125, 0.125, 0.875, 0.1563, 0.875, 0.1563, 0.75, 0.125, 0.75, 0.125, 0.8125, 0.1563, 0.8125, 0.1562, 0.6875, 0.125, 0.6875, 0.125, 0.75, 0.1563, 0.75, 0.1563, 0.625, 0.125, 0.625, 0.125, 0.6875, 0.1562, 0.6875, 0.1562, 0.5625, 0.125, 0.5625, 0.125, 0.625, 0.1563, 0.625, 0.1562, 0.5, 0.125, 0.5, 0.125, 0.5625, 0.1562, 0.5625, 0.1563, 0.9375, 0.125, 0.9375, 0.1406, 1.0, 0.1563, 0.875, 0.125, 0.875, 0.125, 0.9375, 0.1563, 0.9375, 0.125, 0.5625, 0.09375, 0.5625, 0.09375, 0.625, 0.125, 0.625, 0.125, 0.5, 0.09375, 0.5, 0.09375, 0.5625, 0.125, 0.5625, 0.125, 0.9375, 0.09375, 0.9375, 0.1094, 1.0, 0.125, 0.875, 0.09375, 0.875, 0.09375, 0.9375, 0.125, 0.9375, 0.125, 0.8125, 0.09375, 0.8125, 0.09375, 0.875, 0.125, 0.875, 0.125, 0.75, 0.09375, 0.75, 0.09375, 0.8125, 0.125, 0.8125, 0.125, 0.6875, 0.09375, 0.6875, 0.09375, 0.75, 0.125, 0.75, 0.125, 0.625, 0.09375, 0.625, 0.09375, 0.6875, 0.125, 0.6875, 0.09375, 0.8125, 0.0625, 0.8125, 0.0625, 0.875, 0.09375, 0.875, 0.09375, 0.75, 0.0625, 0.75, 0.0625, 0.8125, 0.09375, 0.8125, 0.09375, 0.6875, 0.0625, 0.6875, 0.0625, 0.75, 0.09375, 0.75, 0.09375, 0.625, 0.0625, 0.625, 0.0625, 0.6875, 0.09375, 0.6875, 0.09375, 0.5625, 0.0625, 0.5625, 0.0625, 0.625, 0.09375, 0.625, 0.09375, 0.5, 0.0625, 0.5, 0.0625, 0.5625, 0.09375, 0.5625, 0.09375, 0.9375, 0.0625, 0.9375, 0.07813, 1.0, 0.09375, 0.875, 0.0625, 0.875, 0.0625, 0.9375, 0.09375, 0.9375, 0.0625, 0.5625, 0.03125, 0.5625, 0.03125, 0.625, 0.0625, 0.625, 0.0625, 0.5, 0.03125, 0.5, 0.03125, 0.5625, 0.0625, 0.5625, 0.0625, 0.9375, 0.03125, 0.9375, 0.04688, 1.0, 0.0625, 0.875, 0.03125, 0.875, 0.03125, 0.9375, 0.0625, 0.9375, 0.0625, 0.8125, 0.03125, 0.8125, 0.03125, 0.875, 0.0625, 0.875, 0.0625, 0.75, 0.03125, 0.75, 0.03125, 0.8125, 0.0625, 0.8125, 0.0625, 0.6875, 0.03125, 0.6875, 0.03125, 0.75, 0.0625, 0.75, 0.0625, 0.625, 0.03125, 0.625, 0.03125, 0.6875, 0.0625, 0.6875, 0.03125, 0.75, 0.0, 0.75, 5.96e-08, 0.8125, 0.03125, 0.8125, 0.03125, 0.6875, 0.0, 0.6875, 0.0, 0.75, 0.03125, 0.75, 0.03125, 0.625, 5.96e-08, 0.625, 0.0, 0.6875, 0.03125, 0.6875, 0.03125, 0.5625, 0.0, 0.5625, 5.96e-08, 0.625, 0.03125, 0.625, 0.03125, 0.5, 0.0, 0.5, 0.0, 0.5625, 0.03125, 0.5625, 0.03125, 0.9375, 2.384e-07, 0.9375, 0.01563, 1.0, 0.03125, 0.875, 8.941e-08, 0.875, 2.384e-07, 0.9375, 0.03125, 0.9375, 0.03125, 0.8125, 5.96e-08, 0.8125, 8.941e-08, 0.875, 0.03125, 0.875, 1.0, 0.5, 0.9688, 0.5, 0.9688, 0.5625, 1.0, 0.5625, 1.0, 0.9375, 0.9688, 0.9375, 0.9844, 1.0, 1.0, 0.875, 0.9688, 0.875, 0.9688, 0.9375, 1.0, 0.9375, 1.0, 0.8125, 0.9688, 0.8125, 0.9688, 0.875, 1.0, 0.875, 1.0, 0.75, 0.9688, 0.75, 0.9688, 0.8125, 1.0, 0.8125, 1.0, 0.6875, 0.9688, 0.6875, 0.9688, 0.75, 1.0, 0.75, 1.0, 0.625, 0.9688, 0.625, 0.9688, 0.6875, 1.0, 0.6875, 1.0, 0.5625, 0.9688, 0.5625, 0.9688, 0.625, 1.0, 0.625, 0.9688, 0.75, 0.9375, 0.75, 0.9375, 0.8125, 0.9688, 0.8125, 0.9688, 0.6875, 0.9375, 0.6875, 0.9375, 0.75, 0.9688, 0.75, 0.9688, 0.625, 0.9375, 0.625, 0.9375, 0.6875, 0.9688, 0.6875, 0.9688, 0.5625, 0.9375, 0.5625, 0.9375, 0.625, 0.9688, 0.625, 0.9688, 0.5, 0.9375, 0.5, 0.9375, 0.5625, 0.9688, 0.5625, 0.9688, 0.9375, 0.9375, 0.9375, 0.9531, 1.0, 0.9688, 0.875, 0.9375, 0.875, 0.9375, 0.9375, 0.9688, 0.9375, 0.9688, 0.8125, 0.9375, 0.8125, 0.9375, 0.875, 0.9688, 0.875, 0.9375, 0.5, 0.9062, 0.5, 0.9062, 0.5625, 0.9375, 0.5625, 0.9375, 0.9375, 0.9063, 0.9375, 0.9219, 1.0, 0.9375, 0.875, 0.9063, 0.875, 0.9063, 0.9375, 0.9375, 0.9375, 0.9375, 0.8125, 0.9062, 0.8125, 0.9063, 0.875, 0.9375, 0.875, 0.9375, 0.75, 0.9062, 0.75, 0.9062, 0.8125, 0.9375, 0.8125, 0.9375, 0.6875, 0.9062, 0.6875, 0.9062, 0.75, 0.9375, 0.75, 0.9375, 0.625, 0.9062, 0.625, 0.9062, 0.6875, 0.9375, 0.6875, 0.9375, 0.5625, 0.9062, 0.5625, 0.9062, 0.625, 0.9375, 0.625, 0.9062, 0.6875, 0.875, 0.6875, 0.875, 0.75, 0.9062, 0.75, 0.9062, 0.625, 0.875, 0.625, 0.875, 0.6875, 0.9062, 0.6875, 0.9062, 0.5625, 0.875, 0.5625, 0.875, 0.625, 0.9062, 0.625, 0.9062, 0.5, 0.875, 0.5, 0.875, 0.5625, 0.9062, 0.5625, 0.9063, 0.9375, 0.875, 0.9375, 0.8906, 1.0, 0.9063, 0.875, 0.875, 0.875, 0.875, 0.9375, 0.9063, 0.9375, 0.9062, 0.8125, 0.875, 0.8125, 0.875, 0.875, 0.9063, 0.875, 0.9062, 0.75, 0.875, 0.75, 0.875, 0.8125, 0.9062, 0.8125, 0.875, 0.875, 0.8438, 0.875, 0.8438, 0.9375, 0.875, 0.9375, 0.875, 0.8125, 0.8438, 0.8125, 0.8438, 0.875, 0.875, 0.875, 0.875, 0.75, 0.8438, 0.75, 0.8438, 0.8125, 0.875, 0.8125, 0.875, 0.6875, 0.8438, 0.6875, 0.8438, 0.75, 0.875, 0.75, 0.875, 0.625, 0.8438, 0.625, 0.8438, 0.6875, 0.875, 0.6875, 0.875, 0.5625, 0.8438, 0.5625, 0.8438, 0.625, 0.875, 0.625, 0.875, 0.5, 0.8438, 0.5, 0.8438, 0.5625, 0.875, 0.5625, 0.875, 0.9375, 0.8438, 0.9375, 0.8594, 1.0, 0.8438, 0.625, 0.8125, 0.625, 0.8125, 0.6875, 0.8438, 0.6875, 0.8438, 0.5625, 0.8125, 0.5625, 0.8125, 0.625, 0.8438, 0.625, 0.8438, 0.5, 0.8125, 0.5, 0.8125, 0.5625, 0.8438, 0.5625, 0.8438, 0.9375, 0.8125, 0.9375, 0.8281, 1.0, 0.8438, 0.875, 0.8125, 0.875, 0.8125, 0.9375, 0.8438, 0.9375, 0.8438, 0.8125, 0.8125, 0.8125, 0.8125, 0.875, 0.8438, 0.875, 0.8438, 0.75, 0.8125, 0.75, 0.8125, 0.8125, 0.8438, 0.8125, 0.8438, 0.6875, 0.8125, 0.6875, 0.8125, 0.75, 0.8438, 0.75, 0.8125, 0.875, 0.7812, 0.875, 0.7812, 0.9375, 0.8125, 0.9375, 0.8125, 0.8125, 0.7812, 0.8125, 0.7812, 0.875, 0.8125, 0.875, 0.8125, 0.75, 0.7812, 0.75, 0.7812, 0.8125, 0.8125, 0.8125, 0.8125, 0.6875, 0.7812, 0.6875, 0.7812, 0.75, 0.8125, 0.75, 0.8125, 0.625, 0.7812, 0.625, 0.7812, 0.6875, 0.8125, 0.6875, 0.8125, 0.5625, 0.7812, 0.5625, 0.7812, 0.625, 0.8125, 0.625, 0.8125, 0.5, 0.7812, 0.5, 0.7812, 0.5625, 0.8125, 0.5625, 0.8125, 0.9375, 0.7812, 0.9375, 0.7969, 1.0, 0.7812, 0.625, 0.75, 0.625, 0.75, 0.6875, 0.7812, 0.6875, 0.7812, 0.5625, 0.75, 0.5625, 0.75, 0.625, 0.7812, 0.625, 0.7812, 0.5, 0.75, 0.5, 0.75, 0.5625, 0.7812, 0.5625, 0.7812, 0.9375, 0.75, 0.9375, 0.7656, 1.0, 0.7812, 0.875, 0.75, 0.875, 0.75, 0.9375, 0.7812, 0.9375, 0.7812, 0.8125, 0.75, 0.8125, 0.75, 0.875, 0.7812, 0.875, 0.7812, 0.75, 0.75, 0.75, 0.75, 0.8125, 0.7812, 0.8125, 0.7812, 0.6875, 0.75, 0.6875, 0.75, 0.75, 0.7812, 0.75, 0.75, 0.625, 0.75, 0.6875, 0.7188, 0.6875, 0.7188, 0.625, 0.75, 0.5625, 0.75, 0.625, 0.7188, 0.625, 0.7188, 0.5625, 0.75, 0.5, 0.75, 0.5625, 0.7188, 0.5625, 0.7188, 0.5, 0.75, 0.9375, 0.7344, 1.0, 0.7187, 0.9375, 0.75, 0.875, 0.75, 0.9375, 0.7187, 0.9375, 0.7188, 0.875, 0.75, 0.8125, 0.75, 0.875, 0.7188, 0.875, 0.7188, 0.8125, 0.75, 0.75, 0.75, 0.8125, 0.7188, 0.8125, 0.7188, 0.75, 0.75, 0.6875, 0.75, 0.75, 0.7188, 0.75, 0.7188, 0.6875, 0.7188, 0.6875, 0.7188, 0.75, 0.6875, 0.75, 0.6875, 0.6875, 0.7188, 0.625, 0.7188, 0.6875, 0.6875, 0.6875, 0.6875, 0.625, 0.7188, 0.5625, 0.7188, 0.625, 0.6875, 0.625, 0.6875, 0.5625, 0.7188, 0.5, 0.7188, 0.5625, 0.6875, 0.5625, 0.6875, 0.5, 0.7187, 0.9375, 0.7031, 1.0, 0.6875, 0.9375, 0.7188, 0.875, 0.7187, 0.9375, 0.6875, 0.9375, 0.6875, 0.875, 0.7188, 0.8125, 0.7188, 0.875, 0.6875, 0.875, 0.6875, 0.8125, 0.7188, 0.75, 0.7188, 0.8125, 0.6875, 0.8125, 0.6875, 0.75, 0.6875, 0.9375, 0.6719, 1.0, 0.6562, 0.9375, 0.6875, 0.875, 0.6875, 0.9375, 0.6562, 0.9375, 0.6562, 0.875, 0.6875, 0.8125, 0.6875, 0.875, 0.6562, 0.875, 0.6562, 0.8125, 0.6875, 0.75, 0.6875, 0.8125, 0.6562, 0.8125, 0.6562, 0.75, 0.6875, 0.6875, 0.6875, 0.75, 0.6562, 0.75, 0.6562, 0.6875, 0.6875, 0.625, 0.6875, 0.6875, 0.6562, 0.6875, 0.6562, 0.625, 0.6875, 0.5625, 0.6875, 0.625, 0.6562, 0.625, 0.6562, 0.5625, 0.6875, 0.5, 0.6875, 0.5625, 0.6562, 0.5625, 0.6562, 0.5, 0.6562, 0.6875, 0.6562, 0.75, 0.625, 0.75, 0.625, 0.6875, 0.6562, 0.625, 0.6562, 0.6875, 0.625, 0.6875, 0.625, 0.625, 0.6562, 0.5625, 0.6562, 0.625, 0.625, 0.625, 0.625, 0.5625, 0.6562, 0.5, 0.6562, 0.5625, 0.625, 0.5625, 0.625, 0.5, 0.6562, 0.9375, 0.6406, 1.0, 0.625, 0.9375, 0.6562, 0.875, 0.6562, 0.9375, 0.625, 0.9375, 0.625, 0.875, 0.6562, 0.8125, 0.6562, 0.875, 0.625, 0.875, 0.625, 0.8125, 0.6562, 0.75, 0.6562, 0.8125, 0.625, 0.8125, 0.625, 0.75, 0.625, 0.875, 0.625, 0.9375, 0.5937, 0.9375, 0.5937, 0.875, 0.625, 0.8125, 0.625, 0.875, 0.5937, 0.875, 0.5937, 0.8125, 0.625, 0.75, 0.625, 0.8125, 0.5937, 0.8125, 0.5937, 0.75, 0.625, 0.6875, 0.625, 0.75, 0.5937, 0.75, 0.5937, 0.6875, 0.625, 0.625, 0.625, 0.6875, 0.5937, 0.6875, 0.5937, 0.625, 0.625, 0.5625, 0.625, 0.625, 0.5937, 0.625, 0.5937, 0.5625, 0.625, 0.5, 0.625, 0.5625, 0.5937, 0.5625, 0.5937, 0.5, 0.625, 0.9375, 0.6094, 1.0, 0.5937, 0.9375, 0.5937, 0.625, 0.5937, 0.6875, 0.5625, 0.6875, 0.5625, 0.625, 0.5937, 0.5625, 0.5937, 0.625, 0.5625, 0.625, 0.5625, 0.5625, 0.5937, 0.5, 0.5937, 0.5625, 0.5625, 0.5625, 0.5625, 0.5, 0.5937, 0.9375, 0.5781, 1.0, 0.5625, 0.9375, 0.5937, 0.875, 0.5937, 0.9375, 0.5625, 0.9375, 0.5625, 0.875, 0.5937, 0.8125, 0.5937, 0.875, 0.5625, 0.875, 0.5625, 0.8125, 0.5937, 0.75, 0.5937, 0.8125, 0.5625, 0.8125, 0.5625, 0.75, 0.5937, 0.6875, 0.5937, 0.75, 0.5625, 0.75, 0.5625, 0.6875, 0.5625, 0.875, 0.5625, 0.9375, 0.5312, 0.9375, 0.5312, 0.875, 0.5625, 0.8125, 0.5625, 0.875, 0.5312, 0.875, 0.5312, 0.8125, 0.5625, 0.75, 0.5625, 0.8125, 0.5312, 0.8125, 0.5312, 0.75, 0.5625, 0.6875, 0.5625, 0.75, 0.5312, 0.75, 0.5312, 0.6875, 0.5625, 0.625, 0.5625, 0.6875, 0.5312, 0.6875, 0.5312, 0.625, 0.5625, 0.5625, 0.5625, 0.625, 0.5312, 0.625, 0.5312, 0.5625, 0.5625, 0.5, 0.5625, 0.5625, 0.5312, 0.5625, 0.5312, 0.5, 0.5625, 0.9375, 0.5469, 1.0, 0.5312, 0.9375, 0.5312, 0.625, 0.5312, 0.6875, 0.5, 0.6875, 0.5, 0.625, 0.5312, 0.5625, 0.5312, 0.625, 0.5, 0.625, 0.5, 0.5625, 0.5312, 0.5, 0.5312, 0.5625, 0.5, 0.5625, 0.5, 0.5221, 0.5056, 0.5221, 0.5056, 0.5, 0.5312, 0.9375, 0.5156, 1.0, 0.5, 0.9375, 0.5312, 0.875, 0.5312, 0.9375, 0.5, 0.9375, 0.5, 0.875, 0.5312, 0.8125, 0.5312, 0.875, 0.5, 0.875, 0.5, 0.8125, 0.5312, 0.75, 0.5312, 0.8125, 0.5, 0.8125, 0.5, 0.75, 0.5312, 0.6875, 0.5312, 0.75, 0.5, 0.75, 0.5, 0.6875, 0.5, 0.8125, 0.5, 0.875, 0.4687, 0.875, 0.4687, 0.8125, 0.5, 0.75, 0.5, 0.8125, 0.4687, 0.8125, 0.4687, 0.75, 0.5, 0.6875, 0.5, 0.75, 0.4687, 0.75, 0.4687, 0.6875, 0.5, 0.625, 0.5, 0.6875, 0.4687, 0.6875, 0.4687, 0.625, 0.5, 0.5625, 0.5, 0.625, 0.4687, 0.625, 0.4687, 0.5625, 0.5, 0.9375, 0.4844, 1.0, 0.4687, 0.9375, 0.5, 0.875, 0.5, 0.9375, 0.4687, 0.9375, 0.4687, 0.875, 0.4687, 0.5625, 0.4687, 0.625, 0.4375, 0.625, 0.4375, 0.5625, 0.4687, 0.5, 0.4687, 0.5625, 0.4375, 0.5625, 0.4375, 0.5, 0.4687, 0.9375, 0.4531, 1.0, 0.4375, 0.9375, 0.4687, 0.875, 0.4687, 0.9375, 0.4375, 0.9375, 0.4375, 0.875, 0.4687, 0.8125, 0.4687, 0.875, 0.4375, 0.875, 0.4375, 0.8125, 0.4687, 0.75, 0.4687, 0.8125, 0.4375, 0.8125, 0.4375, 0.75, 0.4687, 0.6875, 0.4687, 0.75, 0.4375, 0.75, 0.4375, 0.6875, 0.4687, 0.625, 0.4687, 0.6875, 0.4375, 0.6875, 0.4375, 0.625, 0.4375, 0.75, 0.4375, 0.8125, 0.4062, 0.8125, 0.4062, 0.75, 0.4375, 0.6875, 0.4375, 0.75, 0.4062, 0.75, 0.4062, 0.6875, 0.4375, 0.625, 0.4375, 0.6875, 0.4062, 0.6875, 0.4062, 0.625, 0.4375, 0.5625, 0.4375, 0.625, 0.4062, 0.625, 0.4062, 0.5625, 0.4375, 0.5, 0.4375, 0.5625, 0.4062, 0.5625, 0.4062, 0.5, 0.4375, 0.9375, 0.4219, 1.0, 0.4062, 0.9375, 0.4375, 0.875, 0.4375, 0.9375, 0.4062, 0.9375, 0.4062, 0.875, 0.4375, 0.8125, 0.4375, 0.875, 0.4062, 0.875, 0.4062, 0.8125, 0.4062, 0.5, 0.4062, 0.5625, 0.375, 0.5625, 0.375, 0.5, 0.4062, 0.9375, 0.3906, 1.0, 0.375, 0.9375, 0.4062, 0.875, 0.4062, 0.9375, 0.375, 0.9375, 0.375, 0.875, 0.4062, 0.8125, 0.4062, 0.875, 0.375, 0.875, 0.375, 0.8125, 0.4062, 0.75, 0.4062, 0.8125, 0.375, 0.8125, 0.375, 0.75, 0.4062, 0.6875, 0.4062, 0.75, 0.375, 0.75, 0.375, 0.6875, 0.4062, 0.625, 0.4062, 0.6875, 0.375, 0.6875, 0.375, 0.625, 0.4062, 0.5625, 0.4062, 0.625, 0.375, 0.625, 0.375, 0.5625, 0.375, 0.75, 0.375, 0.8125, 0.3437, 0.8125, 0.3437, 0.75, 0.375, 0.6875, 0.375, 0.75, 0.3437, 0.75, 0.3437, 0.6875, 0.375, 0.625, 0.375, 0.6875, 0.3437, 0.6875, 0.3437, 0.625, 0.375, 0.5625, 0.375, 0.625, 0.3437, 0.625, 0.3437, 0.5625, 0.375, 0.5, 0.375, 0.5625, 0.3437, 0.5625, 0.3437, 0.5, 0.375, 0.9375, 0.3594, 1.0, 0.3437, 0.9375, 0.375, 0.875, 0.375, 0.9375, 0.3437, 0.9375, 0.3437, 0.875, 0.375, 0.8125, 0.375, 0.875, 0.3437, 0.875, 0.3437, 0.8125, 0.3437, 0.5, 0.3437, 0.5625, 0.3125, 0.5625, 0.3125, 0.5, 0.3437, 0.9375, 0.3281, 1.0, 0.3125, 0.9375, 0.3437, 0.875, 0.3437, 0.9375, 0.3125, 0.9375, 0.3125, 0.875, 0.3437, 0.8125, 0.3437, 0.875, 0.3125, 0.875, 0.3125, 0.8125, 0.3437, 0.75, 0.3437, 0.8125, 0.3125, 0.8125, 0.3125, 0.75, 0.3437, 0.6875, 0.3437, 0.75, 0.3125, 0.75, 0.3125, 0.6875, 0.3437, 0.625, 0.3437, 0.6875, 0.3125, 0.6875, 0.3125, 0.625, 0.3437, 0.5625, 0.3437, 0.625, 0.3125, 0.625, 0.3125, 0.5625, 0.3125, 0.6875, 0.3125, 0.75, 0.2812, 0.75, 0.2812, 0.6875, 0.3125, 0.625, 0.3125, 0.6875, 0.2812, 0.6875, 0.2812, 0.625, 0.3125, 0.5625, 0.3125, 0.625, 0.2812, 0.625, 0.2812, 0.5625, 0.3125, 0.5, 0.3125, 0.5625, 0.2812, 0.5625, 0.2812, 0.5, 0.3125, 0.9375, 0.2969, 1.0, 0.2812, 0.9375, 0.3125, 0.875, 0.3125, 0.9375, 0.2812, 0.9375, 0.2812, 0.875, 0.3125, 0.8125, 0.3125, 0.875, 0.2812, 0.875, 0.2812, 0.8125, 0.3125, 0.75, 0.3125, 0.8125, 0.2812, 0.8125, 0.2812, 0.75, 0.2812, 0.9375, 0.2656, 1.0, 0.25, 0.9375, 0.2812, 0.875, 0.2812, 0.9375, 0.25, 0.9375, 0.25, 0.875, 0.2812, 0.8125, 0.2812, 0.875, 0.25, 0.875, 0.25, 0.8125, 0.2812, 0.75, 0.2812, 0.8125, 0.25, 0.8125, 0.25, 0.75, 0.2812, 0.6875, 0.2812, 0.75, 0.25, 0.75, 0.25, 0.6875, 0.2812, 0.625, 0.2812, 0.6875, 0.25, 0.6875, 0.25, 0.625, 0.2812, 0.5625, 0.2812, 0.625, 0.25, 0.625, 0.25, 0.5625, 0.2812, 0.5, 0.2812, 0.5625, 0.25, 0.5625, 0.25, 0.5, 0.25, 0.6875, 0.25, 0.75, 0.2187, 0.75, 0.2187, 0.6875, 0.25, 0.625, 0.25, 0.6875, 0.2187, 0.6875, 0.2188, 0.625, 0.25, 0.5625, 0.25, 0.625, 0.2188, 0.625, 0.2187, 0.5625, 0.25, 0.5, 0.25, 0.5625, 0.2187, 0.5625, 0.2187, 0.5, 0.25, 0.9375, 0.2344, 1.0, 0.2188, 0.9375, 0.25, 0.875, 0.25, 0.9375, 0.2188, 0.9375, 0.2188, 0.875, 0.25, 0.8125, 0.25, 0.875, 0.2188, 0.875, 0.2188, 0.8125, 0.25, 0.75, 0.25, 0.8125, 0.2188, 0.8125, 0.2187, 0.75, 0.2188, 0.875, 0.2188, 0.9375, 0.1875, 0.9375, 0.1875, 0.875, 0.2188, 0.8125, 0.2188, 0.875, 0.1875, 0.875, 0.1875, 0.8125, 0.2187, 0.75, 0.2188, 0.8125, 0.1875, 0.8125, 0.1875, 0.75, 0.2187, 0.6875, 0.2187, 0.75, 0.1875, 0.75, 0.1875, 0.6875, 0.2188, 0.625, 0.2187, 0.6875, 0.1875, 0.6875, 0.1875, 0.625, 0.2187, 0.5625, 0.2188, 0.625, 0.1875, 0.625, 0.1875, 0.5625, 0.2187, 0.5, 0.2187, 0.5625, 0.1875, 0.5625, 0.1875, 0.5, 0.2188, 0.9375, 0.2031, 1.0, 0.1875, 0.9375, 0.1875, 0.625, 0.1875, 0.6875, 0.1562, 0.6875, 0.1563, 0.625, 0.1875, 0.5625, 0.1875, 0.625, 0.1563, 0.625, 0.1562, 0.5625, 0.1875, 0.5, 0.1875, 0.5625, 0.1562, 0.5625, 0.1562, 0.5, 0.1875, 0.9375, 0.1719, 1.0, 0.1563, 0.9375, 0.1875, 0.875, 0.1875, 0.9375, 0.1563, 0.9375, 0.1563, 0.875, 0.1875, 0.8125, 0.1875, 0.875, 0.1563, 0.875, 0.1563, 0.8125, 0.1875, 0.75, 0.1875, 0.8125, 0.1563, 0.8125, 0.1563, 0.75, 0.1875, 0.6875, 0.1875, 0.75, 0.1563, 0.75, 0.1562, 0.6875, 0.1563, 0.8125, 0.1563, 0.875, 0.125, 0.875, 0.125, 0.8125, 0.1563, 0.75, 0.1563, 0.8125, 0.125, 0.8125, 0.125, 0.75, 0.1562, 0.6875, 0.1563, 0.75, 0.125, 0.75, 0.125, 0.6875, 0.1563, 0.625, 0.1562, 0.6875, 0.125, 0.6875, 0.125, 0.625, 0.1562, 0.5625, 0.1563, 0.625, 0.125, 0.625, 0.125, 0.5625, 0.1562, 0.5, 0.1562, 0.5625, 0.125, 0.5625, 0.125, 0.5, 0.1563, 0.9375, 0.1406, 1.0, 0.125, 0.9375, 0.1563, 0.875, 0.1563, 0.9375, 0.125, 0.9375, 0.125, 0.875, 0.125, 0.5625, 0.125, 0.625, 0.09375, 0.625, 0.09375, 0.5625, 0.125, 0.5, 0.125, 0.5625, 0.09375, 0.5625, 0.09375, 0.5, 0.125, 0.9375, 0.1094, 1.0, 0.09375, 0.9375, 0.125, 0.875, 0.125, 0.9375, 0.09375, 0.9375, 0.09375, 0.875, 0.125, 0.8125, 0.125, 0.875, 0.09375, 0.875, 0.09375, 0.8125, 0.125, 0.75, 0.125, 0.8125, 0.09375, 0.8125, 0.09375, 0.75, 0.125, 0.6875, 0.125, 0.75, 0.09375, 0.75, 0.09375, 0.6875, 0.125, 0.625, 0.125, 0.6875, 0.09375, 0.6875, 0.09375, 0.625, 0.09375, 0.8125, 0.09375, 0.875, 0.0625, 0.875, 0.0625, 0.8125, 0.09375, 0.75, 0.09375, 0.8125, 0.0625, 0.8125, 0.0625, 0.75, 0.09375, 0.6875, 0.09375, 0.75, 0.0625, 0.75, 0.0625, 0.6875, 0.09375, 0.625, 0.09375, 0.6875, 0.0625, 0.6875, 0.0625, 0.625, 0.09375, 0.5625, 0.09375, 0.625, 0.0625, 0.625, 0.0625, 0.5625, 0.09375, 0.5, 0.09375, 0.5625, 0.0625, 0.5625, 0.0625, 0.5, 0.09375, 0.9375, 0.07813, 1.0, 0.0625, 0.9375, 0.09375, 0.875, 0.09375, 0.9375, 0.0625, 0.9375, 0.0625, 0.875, 0.0625, 0.5625, 0.0625, 0.625, 0.03125, 0.625, 0.03125, 0.5625, 0.0625, 0.5, 0.0625, 0.5625, 0.03125, 0.5625, 0.03125, 0.5, 0.0625, 0.9375, 0.04688, 1.0, 0.03125, 0.9375, 0.0625, 0.875, 0.0625, 0.9375, 0.03125, 0.9375, 0.03125, 0.875, 0.0625, 0.8125, 0.0625, 0.875, 0.03125, 0.875, 0.03125, 0.8125, 0.0625, 0.75, 0.0625, 0.8125, 0.03125, 0.8125, 0.03125, 0.75, 0.0625, 0.6875, 0.0625, 0.75, 0.03125, 0.75, 0.03125, 0.6875, 0.0625, 0.625, 0.0625, 0.6875, 0.03125, 0.6875, 0.03125, 0.625, 0.03125, 0.75, 0.03125, 0.8125, 5.96e-08, 0.8125, 0.0, 0.75, 0.03125, 0.6875, 0.03125, 0.75, 0.0, 0.75, 0.0, 0.6875, 0.03125, 0.625, 0.03125, 0.6875, 0.0, 0.6875, 5.96e-08, 0.625, 0.03125, 0.5625, 0.03125, 0.625, 5.96e-08, 0.625, 0.0, 0.5625, 0.03125, 0.5, 0.03125, 0.5625, 0.0, 0.5625, 0.0, 0.5, 0.03125, 0.9375, 0.01563, 1.0, 2.384e-07, 0.9375, 0.03125, 0.875, 0.03125, 0.9375, 2.384e-07, 0.9375, 8.941e-08, 0.875, 0.03125, 0.8125, 0.03125, 0.875, 8.941e-08, 0.875, 5.96e-08, 0.8125, 1.0, 0.5, 1.0, 0.5625, 0.9688, 0.5625, 0.9688, 0.5, 1.0, 0.9375, 0.9844, 1.0, 0.9688, 0.9375, 1.0, 0.875, 1.0, 0.9375, 0.9688, 0.9375, 0.9688, 0.875, 1.0, 0.8125, 1.0, 0.875, 0.9688, 0.875, 0.9688, 0.8125, 1.0, 0.75, 1.0, 0.8125, 0.9688, 0.8125, 0.9688, 0.75, 1.0, 0.6875, 1.0, 0.75, 0.9688, 0.75, 0.9688, 0.6875, 1.0, 0.625, 1.0, 0.6875, 0.9688, 0.6875, 0.9688, 0.625, 1.0, 0.5625, 1.0, 0.625, 0.9688, 0.625, 0.9688, 0.5625, 0.9688, 0.75, 0.9688, 0.8125, 0.9375, 0.8125, 0.9375, 0.75, 0.9688, 0.6875, 0.9688, 0.75, 0.9375, 0.75, 0.9375, 0.6875, 0.9688, 0.625, 0.9688, 0.6875, 0.9375, 0.6875, 0.9375, 0.625, 0.9688, 0.5625, 0.9688, 0.625, 0.9375, 0.625, 0.9375, 0.5625, 0.9688, 0.5, 0.9688, 0.5625, 0.9375, 0.5625, 0.9375, 0.5, 0.9688, 0.9375, 0.9531, 1.0, 0.9375, 0.9375, 0.9688, 0.875, 0.9688, 0.9375, 0.9375, 0.9375, 0.9375, 0.875, 0.9688, 0.8125, 0.9688, 0.875, 0.9375, 0.875, 0.9375, 0.8125, 0.9375, 0.5, 0.9375, 0.5625, 0.9062, 0.5625, 0.9062, 0.5, 0.9375, 0.9375, 0.9219, 1.0, 0.9063, 0.9375, 0.9375, 0.875, 0.9375, 0.9375, 0.9063, 0.9375, 0.9063, 0.875, 0.9375, 0.8125, 0.9375, 0.875, 0.9063, 0.875, 0.9062, 0.8125, 0.9375, 0.75, 0.9375, 0.8125, 0.9062, 0.8125, 0.9062, 0.75, 0.9375, 0.6875, 0.9375, 0.75, 0.9062, 0.75, 0.9062, 0.6875, 0.9375, 0.625, 0.9375, 0.6875, 0.9062, 0.6875, 0.9062, 0.625, 0.9375, 0.5625, 0.9375, 0.625, 0.9062, 0.625, 0.9062, 0.5625, 0.9062, 0.6875, 0.9062, 0.75, 0.875, 0.75, 0.875, 0.6875, 0.9062, 0.625, 0.9062, 0.6875, 0.875, 0.6875, 0.875, 0.625, 0.9062, 0.5625, 0.9062, 0.625, 0.875, 0.625, 0.875, 0.5625, 0.9062, 0.5, 0.9062, 0.5625, 0.875, 0.5625, 0.875, 0.5, 0.9063, 0.9375, 0.8906, 1.0, 0.875, 0.9375, 0.9063, 0.875, 0.9063, 0.9375, 0.875, 0.9375, 0.875, 0.875, 0.9062, 0.8125, 0.9063, 0.875, 0.875, 0.875, 0.875, 0.8125, 0.9062, 0.75, 0.9062, 0.8125, 0.875, 0.8125, 0.875, 0.75, 0.875, 0.875, 0.875, 0.9375, 0.8438, 0.9375, 0.8438, 0.875, 0.875, 0.8125, 0.875, 0.875, 0.8438, 0.875, 0.8438, 0.8125, 0.875, 0.75, 0.875, 0.8125, 0.8438, 0.8125, 0.8438, 0.75, 0.875, 0.6875, 0.875, 0.75, 0.8438, 0.75, 0.8438, 0.6875, 0.875, 0.625, 0.875, 0.6875, 0.8438, 0.6875, 0.8438, 0.625, 0.875, 0.5625, 0.875, 0.625, 0.8438, 0.625, 0.8438, 0.5625, 0.875, 0.5, 0.875, 0.5625, 0.8438, 0.5625, 0.8438, 0.5, 0.875, 0.9375, 0.8594, 1.0, 0.8438, 0.9375, 0.8438, 0.625, 0.8438, 0.6875, 0.8125, 0.6875, 0.8125, 0.625, 0.8438, 0.5625, 0.8438, 0.625, 0.8125, 0.625, 0.8125, 0.5625, 0.8438, 0.5, 0.8438, 0.5625, 0.8125, 0.5625, 0.8125, 0.5, 0.8438, 0.9375, 0.8281, 1.0, 0.8125, 0.9375, 0.8438, 0.875, 0.8438, 0.9375, 0.8125, 0.9375, 0.8125, 0.875, 0.8438, 0.8125, 0.8438, 0.875, 0.8125, 0.875, 0.8125, 0.8125, 0.8438, 0.75, 0.8438, 0.8125, 0.8125, 0.8125, 0.8125, 0.75, 0.8438, 0.6875, 0.8438, 0.75, 0.8125, 0.75, 0.8125, 0.6875, 0.8125, 0.875, 0.8125, 0.9375, 0.7812, 0.9375, 0.7812, 0.875, 0.8125, 0.8125, 0.8125, 0.875, 0.7812, 0.875, 0.7812, 0.8125, 0.8125, 0.75, 0.8125, 0.8125, 0.7812, 0.8125, 0.7812, 0.75, 0.8125, 0.6875, 0.8125, 0.75, 0.7812, 0.75, 0.7812, 0.6875, 0.8125, 0.625, 0.8125, 0.6875, 0.7812, 0.6875, 0.7812, 0.625, 0.8125, 0.5625, 0.8125, 0.625, 0.7812, 0.625, 0.7812, 0.5625, 0.8125, 0.5, 0.8125, 0.5625, 0.7812, 0.5625, 0.7812, 0.5, 0.8125, 0.9375, 0.7969, 1.0, 0.7812, 0.9375, 0.7812, 0.625, 0.7812, 0.6875, 0.75, 0.6875, 0.75, 0.625, 0.7812, 0.5625, 0.7812, 0.625, 0.75, 0.625, 0.75, 0.5625, 0.7812, 0.5, 0.7812, 0.5625, 0.75, 0.5625, 0.75, 0.5, 0.7812, 0.9375, 0.7656, 1.0, 0.75, 0.9375, 0.7812, 0.875, 0.7812, 0.9375, 0.75, 0.9375, 0.75, 0.875, 0.7812, 0.8125, 0.7812, 0.875, 0.75, 0.875, 0.75, 0.8125, 0.7812, 0.75, 0.7812, 0.8125, 0.75, 0.8125, 0.75, 0.75, 0.7812, 0.6875, 0.7812, 0.75, 0.75, 0.75, 0.75, 0.6875, 0.785, 0.75, 0.8488, 0.75, 0.843, 0.625, 0.8488, 0.5, 0.785, 0.5, 0.7791, 0.625, 0.4944, 0.5, 0.4944, 0.5221, 0.5, 0.5221, 0.5, 0.5625, 0.4687, 0.5625, 0.4687, 0.5, 0.5, 0.523, 0.4941, 0.523, 0.4942, 0.5, 0.4687, 0.5, 0.4687, 0.5625, 0.5, 0.5625, 0.3437, 0.4785, 0.375, 0.4785, 0.375, 0.5, 0.3437, 0.5, 0.6875, 0.4776, 0.6562, 0.4776, 0.6562, 0.5, 0.6875, 0.5, 0.375, 0.4785, 0.4062, 0.4785, 0.4062, 0.5, 0.375, 0.5, 0.3125, 0.4785, 0.3437, 0.4785, 0.3437, 0.5, 0.3125, 0.5, 0.9688, 0.4785, 1.0, 0.4785, 1.0, 0.5, 0.9688, 0.5, 0.7188, 0.4785, 0.75, 0.4785, 0.75, 0.5, 0.7188, 0.5, 0.8549, 0.6481, 0.857, 0.625, 0.8549, 0.6019, 0.8488, 0.5796, 0.8389, 0.5591, 0.8256, 0.5411, 0.8094, 0.5264, 0.7909, 0.5154, 0.7709, 0.5086, 0.75, 0.5064, 0.7291, 0.5086, 0.7091, 0.5154, 0.6906, 0.5264, 0.6744, 0.5411, 0.6611, 0.5591, 0.6512, 0.5796, 0.6451, 0.6019, 0.6434, 0.6208, 0.6475, 0.6208, 0.6491, 0.6027, 0.6549, 0.5813, 0.6644, 0.5616, 0.6772, 0.5443, 0.6928, 0.5301, 0.7106, 0.5195, 0.7299, 0.513, 0.75, 0.5108, 0.7701, 0.513, 0.7894, 0.5195, 0.8072, 0.5301, 0.8228, 0.5443, 0.8356, 0.5616, 0.8451, 0.5813, 0.8509, 0.6027, 0.8529, 0.625, 0.8509, 0.6473, 0.8451, 0.6687, 0.8356, 0.6884, 0.8228, 0.7057, 0.8072, 0.7199, 0.7894, 0.7305, 0.7701, 0.737, 0.75, 0.7392, 0.7299, 0.737, 0.7106, 0.7305, 0.6928, 0.7199, 0.6772, 0.7057, 0.6644, 0.6884, 0.6549, 0.6687, 0.6491, 0.6473, 0.6475, 0.6292, 0.6434, 0.6292, 0.6451, 0.6481, 0.6512, 0.6704, 0.6611, 0.6909, 0.6744, 0.7089, 0.6906, 0.7236, 0.7091, 0.7346, 0.7291, 0.7414, 0.75, 0.7436, 0.7709, 0.7414, 0.7909, 0.7346, 0.8094, 0.7236, 0.8256, 0.7089, 0.8389, 0.6909, 0.8488, 0.6704, 0.7188, 0.4776, 0.6875, 0.4776, 0.6875, 0.5, 0.7188, 0.5, 0.75, 0.4776, 0.7188, 0.4776, 0.7188, 0.5, 0.75, 0.5, 0.4062, 0.4776, 0.375, 0.4776, 0.375, 0.5, 0.4062, 0.5, 0.3125, 0.4776, 0.2812, 0.4776, 0.2812, 0.5, 0.3125, 0.5, 0.4687, 0.4776, 0.4375, 0.4776, 0.4375, 0.5, 0.4687, 0.5, 0.3437, 0.4776, 0.3125, 0.4776, 0.3125, 0.5, 0.3437, 0.5, 0.8438, 0.4776, 0.8125, 0.4776, 0.8125, 0.5, 0.8438, 0.5, 0.6875, 0.4785, 0.7188, 0.4785, 0.7188, 0.5, 0.6875, 0.5, 0.875, 0.4776, 0.8438, 0.4776, 0.8438, 0.5, 0.875, 0.5, 0.7812, 0.4785, 0.8125, 0.4785, 0.8125, 0.5, 0.7812, 0.5, 0.4687, 0.4785, 0.4944, 0.4785, 0.4944, 0.5, 0.4687, 0.5, 0.6562, 0.4785, 0.6875, 0.4785, 0.6875, 0.5, 0.6562, 0.5, 0.5625, 0.4776, 0.5312, 0.4776, 0.5312, 0.5, 0.5625, 0.5, 0.3795, 0.2765, 0.3795, 0.3404, 0.5006, 0.3516, 0.625, 0.34, 0.625, 0.2762, 0.5006, 0.2877, 0.1875, 0.4785, 0.2187, 0.4785, 0.2187, 0.5, 0.1875, 0.5, 0.625, 0.4785, 0.6562, 0.4785, 0.6562, 0.5, 0.625, 0.5, 0.3795, 0.9096, 0.3795, 0.9735, 0.5006, 0.9623, 0.625, 0.9738, 0.625, 0.91, 0.5006, 0.8984, 0.9062, 0.4776, 0.875, 0.4776, 0.875, 0.5, 0.9062, 0.5, 0.9062, 0.4785, 0.9375, 0.4785, 0.9375, 0.5, 0.9062, 0.5, 0.625, 0.4776, 0.5937, 0.4776, 0.5937, 0.5, 0.625, 0.5, 0.6562, 0.4776, 0.625, 0.4776, 0.625, 0.5, 0.6562, 0.5, 0.8125, 0.4785, 0.8438, 0.4785, 0.8438, 0.5, 0.8125, 0.5, 0.4062, 0.4785, 0.4375, 0.4785, 0.4375, 0.5, 0.4062, 0.5, 0.2187, 0.4785, 0.25, 0.4785, 0.25, 0.5, 0.2187, 0.5, 0.7812, 0.4776, 0.75, 0.4776, 0.75, 0.5, 0.7812, 0.5, 1.0, 0.4776, 0.9688, 0.4776, 0.9688, 0.5, 1.0, 0.5, 0.75, 0.4785, 0.7812, 0.4785, 0.7812, 0.5, 0.75, 0.5, 0.9375, 0.4785, 0.9688, 0.4785, 0.9688, 0.5, 0.9375, 0.5, 0.5312, 0.4776, 0.5059, 0.4776, 0.5058, 0.5, 0.5312, 0.5, 0.5937, 0.4785, 0.625, 0.4785, 0.625, 0.5, 0.5937, 0.5, 0.1562, 0.4785, 0.1875, 0.4785, 0.1875, 0.5, 0.1562, 0.5, 0.8125, 0.4776, 0.7812, 0.4776, 0.7812, 0.5, 0.8125, 0.5, 0.5056, 0.4785, 0.5312, 0.4785, 0.5312, 0.5, 0.5056, 0.5, 0.1562, 0.4776, 0.125, 0.4776, 0.125, 0.5, 0.1562, 0.5, 0.4375, 0.4776, 0.4062, 0.4776, 0.4062, 0.5, 0.4375, 0.5, 0.09375, 0.4785, 0.125, 0.4785, 0.125, 0.5, 0.09375, 0.5, 0.125, 0.4776, 0.09375, 0.4776, 0.09375, 0.5, 0.125, 0.5, 0.4375, 0.4785, 0.4687, 0.4785, 0.4687, 0.5, 0.4375, 0.5, 0.03125, 0.4776, 0.0, 0.4776, 0.0, 0.5, 0.03125, 0.5, 0.125, 0.4785, 0.1562, 0.4785, 0.1562, 0.5, 0.125, 0.5, 0.5937, 0.4776, 0.5625, 0.4776, 0.5625, 0.5, 0.5937, 0.5, 0.0, 0.4785, 0.03125, 0.4785, 0.03125, 0.5, 0.0, 0.5, 0.2812, 0.4785, 0.3125, 0.4785, 0.3125, 0.5, 0.2812, 0.5, 0.4941, 0.4776, 0.4687, 0.4776, 0.4687, 0.5, 0.4942, 0.5, 0.2812, 0.4776, 0.25, 0.4776, 0.25, 0.5, 0.2812, 0.5, 0.375, 0.4776, 0.3437, 0.4776, 0.3437, 0.5, 0.375, 0.5, 0.09375, 0.4776, 0.0625, 0.4776, 0.0625, 0.5, 0.09375, 0.5, 0.5312, 0.4785, 0.5625, 0.4785, 0.5625, 0.5, 0.5312, 0.5, 0.8438, 0.4785, 0.875, 0.4785, 0.875, 0.5, 0.8438, 0.5, 0.25, 0.4785, 0.2812, 0.4785, 0.2812, 0.5, 0.25, 0.5, 0.9375, 0.4776, 0.9062, 0.4776, 0.9062, 0.5, 0.9375, 0.5, 0.25, 0.4776, 0.2187, 0.4776, 0.2187, 0.5, 0.25, 0.5, 0.0625, 0.4785, 0.09375, 0.4785, 0.09375, 0.5, 0.0625, 0.5, 0.5625, 0.4785, 0.5937, 0.4785, 0.5937, 0.5, 0.5625, 0.5, 0.03125, 0.4785, 0.0625, 0.4785, 0.0625, 0.5, 0.03125, 0.5, 0.0625, 0.4776, 0.03125, 0.4776, 0.03125, 0.5, 0.0625, 0.5, 0.9688, 0.4776, 0.9375, 0.4776, 0.9375, 0.5, 0.9688, 0.5, 0.875, 0.4785, 0.9062, 0.4785, 0.9062, 0.5, 0.875, 0.5, 0.7701, 0.737, 0.7894, 0.7305, 0.8072, 0.7199, 0.1562, 0.5, 0.1875, 0.5, 0.2187, 0.5])
me_sphere.use_remesh_preserve_volume = False
me_sphere.use_remesh_preserve_attributes = False
me_sphere.use_mirror_vertex_groups = False
me_sphere.update()

# ---- objects
ob_cylinder_001 = bpy.data.objects.new('Cylinder.001', me_cylinder_002)
ob_cube = bpy.data.objects.new('Cube', me_cube_007)
ob_sphere = bpy.data.objects.new('Sphere', me_sphere)

# ---- transforms, parenting, visibility, modifiers, constraints
ob_cylinder_001.location = (0.2827, -0.1863, -1.245)
ob_cylinder_001.rotation_euler = (0.0, 1.571, 0.0)
ob_cylinder_001.scale = (23.02, 23.02, 13.3)
ob_cylinder_001.lineart.crease_threshold = 0.0
ob_cube.location = (-128.0, 0.0, -1.437)
ob_cube.scale = (147.5, 133.0, 1.618)
ob_cube.lineart.crease_threshold = 0.0
ob_sphere.location = (-128.0, 0.0, 6.93)
ob_sphere.scale = (127.0, 127.0, 127.0)
ob_sphere.lineart.crease_threshold = 0.0

# ---- collection membership
col_collection.objects.link(ob_cylinder_001)
col_collection.objects.link(ob_cube)
col_collection.objects.link(ob_sphere)

# ---- scene / render settings (as saved in the file)
scene.frame_start = 1; scene.frame_end = 250; scene.frame_set(1)
scene.render.engine = 'BLENDER_EEVEE_NEXT'
scene.cycles.use_denoising = False
scene.cycles.samples = 128
scene.cycles.sampling_pattern = 'TABULATED_SOBOL'
scene.cycles.use_adaptive_sampling = False
scene.cycles.use_light_tree = False
scene.view_settings.view_transform = 'Filmic'
bpy.context.view_layer.update()

# ---- added for rendering (the .blend has no active camera and no usable light): camera, sun
cam_auto = bpy.data.cameras.new('AutoCamera')
cam_auto.lens = 50.0
cam_auto.sensor_width = 36.0
cam_auto.clip_end = 6507.37
ob_auto_camera = bpy.data.objects.new('AutoCamera', cam_auto)
scene.collection.objects.link(ob_auto_camera)
ob_auto_camera.location = (250.059, -444.95, 349.633)
ob_auto_camera.rotation_euler = (1.09748, -7.21219e-08, 0.694738)
scene.camera = ob_auto_camera
light_auto_sun = bpy.data.lights.new('AutoSun', 'SUN')
light_auto_sun.energy = 3.0
light_auto_sun.angle = 0.0523599
ob_auto_sun = bpy.data.objects.new('AutoSun', light_auto_sun)
scene.collection.objects.link(ob_auto_sun)
ob_auto_sun.rotation_euler = (0.872665, 0.174533, 0.523599)
bpy.context.view_layer.update()
